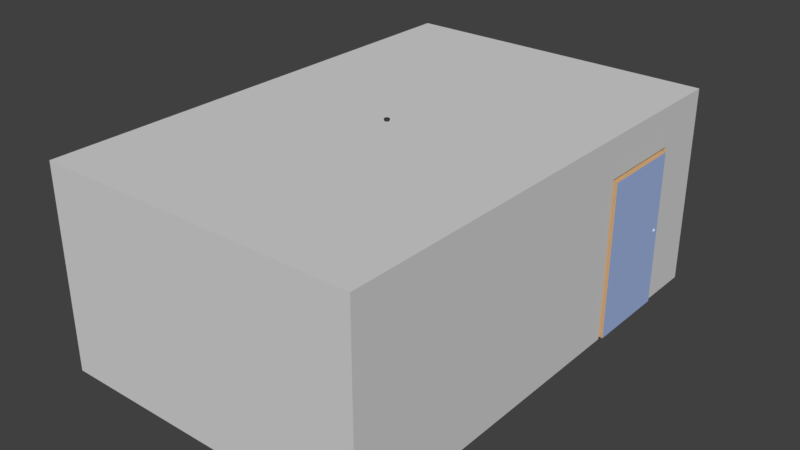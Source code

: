 # Source: Olohuone.blend  (saved by Blender 2.79.0; exported with 4.5.12 LTS)
import bpy
from mathutils import Matrix  # noqa: F401  (used for matrix-valued properties, if any)

bpy.ops.wm.read_factory_settings(use_empty=True)
scene = bpy.context.scene
scene.name = 'Scene'

# ---- collections
col_collection_1 = bpy.data.collections.new('Collection 1'); scene.collection.children.link(col_collection_1)

# ---- materials (node trees are filled in below, after node groups)
mat_red = bpy.data.materials.new('Red')
mat_red.alpha_threshold = 0.0
mat_red.use_transparent_shadow = False
mat_red.diffuse_color = (1.0, 0.0, 0.0, 1.0)
mat_red.roughness = 0.5
mat_telkkari = bpy.data.materials.new('Telkkari')
mat_telkkari.alpha_threshold = 0.0
mat_telkkari.use_transparent_shadow = False
mat_telkkari.diffuse_color = (0.04518, 0.04518, 0.04518, 1.0)
mat_telkkari.roughness = 0.5
mat_lamppu = bpy.data.materials.new('Lamppu')
mat_lamppu.alpha_threshold = 0.0
mat_lamppu.use_transparent_shadow = False
mat_lamppu.roughness = 0.5
mat_ruutu = bpy.data.materials.new('Ruutu')
mat_ruutu.alpha_threshold = 0.0
mat_ruutu.use_transparent_shadow = False
mat_ruutu.diffuse_color = (0.0, 0.0, 0.0, 1.0)
mat_ruutu.roughness = 0.5
mat_sohva = bpy.data.materials.new('Sohva')
mat_sohva.alpha_threshold = 0.0
mat_sohva.use_transparent_shadow = False
mat_sohva.diffuse_color = (0.2262, 0.2392, 0.2476, 1.0)
mat_sohva.roughness = 0.5
mat_sohvan_jalka = bpy.data.materials.new('Sohvan jalka')
mat_sohvan_jalka.alpha_threshold = 0.0
mat_sohvan_jalka.use_transparent_shadow = False
mat_sohvan_jalka.diffuse_color = (0.4412, 0.247, 0.1652, 1.0)
mat_sohvan_jalka.roughness = 0.5
mat_sein_t = bpy.data.materials.new('Seinät')
mat_sein_t.alpha_threshold = 0.0
mat_sein_t.use_transparent_shadow = False
mat_sein_t.diffuse_color = (0.6731, 0.6731, 0.6731, 1.0)
mat_sein_t.roughness = 0.5
mat_sein_t.line_color = (0.0, 0.0, 0.0, 1.0)
mat_lattia = bpy.data.materials.new('Lattia')
mat_lattia.alpha_threshold = 0.0
mat_lattia.use_transparent_shadow = False
mat_lattia.diffuse_color = (0.6539, 0.4342, 0.2286, 1.0)
mat_lattia.roughness = 0.5
mat_kahva = bpy.data.materials.new('Kahva')
mat_kahva.alpha_threshold = 0.0
mat_kahva.use_transparent_shadow = False
mat_kahva.diffuse_color = (0.894, 0.894, 0.894, 1.0)
mat_kahva.roughness = 0.5
mat_ovi = bpy.data.materials.new('Ovi')
mat_ovi.alpha_threshold = 0.0
mat_ovi.use_transparent_shadow = False
mat_ovi.diffuse_color = (0.3737, 0.492, 0.8, 1.0)
mat_ovi.roughness = 0.5
mat_ikkuna = bpy.data.materials.new('Ikkuna')
mat_ikkuna.alpha_threshold = 0.0
mat_ikkuna.use_transparent_shadow = False
mat_ikkuna.roughness = 0.5

# ---- material node trees

# ---- world
world_world = bpy.data.worlds.new('World'); scene.world = world_world
world_world.color = (0.05088, 0.05088, 0.05088)
world_world.use_sun_shadow = False
world_world.sun_shadow_jitter_overblur = 0.0
world_world.cycles.sampling_method = 'MANUAL'

# ---- meshes
me_cylinder_002 = bpy.data.meshes.new('Cylinder.002')
me_cylinder_002.from_pydata([(7.637e-08, 3.213e-07, -0.1265), (8.798e-08, 0.005725, -0.03584), (8.426e-08, 0.0135, 0.004243), (8.695e-08, 0.007718, -0.02293), (8.561e-08, 0.01016, -0.008262), (0.002634, 0.01324, 0.004243), (0.001117, 0.005615, -0.03584), (0.001983, 0.009967, -0.008262), (0.001506, 0.007569, -0.02293), (0.005167, 0.01247, 0.004243), (0.002191, 0.005289, -0.03584), (0.003889, 0.009389, -0.008262), (0.002953, 0.00713, -0.02293), (0.007502, 0.01123, 0.004243), (0.003181, 0.00476, -0.03584), (0.005646, 0.00845, -0.008262), (0.004288, 0.006417, -0.02293), (0.009548, 0.009548, 0.004243), (0.004048, 0.004048, -0.03584), (0.007186, 0.007186, -0.008262), (0.005457, 0.005457, -0.02293), (0.01123, 0.007502, 0.004243), (0.00476, 0.003181, -0.03584), (0.00845, 0.005646, -0.008262), (0.006417, 0.004288, -0.02293), (0.01247, 0.005167, 0.004243), (0.005289, 0.002191, -0.03584), (0.009389, 0.003889, -0.008262), (0.00713, 0.002954, -0.02293), (0.01324, 0.002634, 0.004243), (0.005615, 0.001117, -0.03584), (0.009967, 0.001983, -0.008262), (0.007569, 0.001506, -0.02293), (0.0135, 3.166e-07, 0.004243), (0.005725, 3.194e-07, -0.03584), (0.01016, 3.178e-07, -0.008262), (0.007717, 3.187e-07, -0.02293), (0.01324, -0.002634, 0.004243), (0.005615, -0.001117, -0.03584), (0.009967, -0.001982, -0.008262), (0.007569, -0.001505, -0.02293), (0.01247, -0.005167, 0.004243), (0.005289, -0.00219, -0.03584), (0.009389, -0.003889, -0.008262), (0.00713, -0.002953, -0.02293), (0.01123, -0.007501, 0.004243), (0.00476, -0.00318, -0.03584), (0.00845, -0.005646, -0.008262), (0.006417, -0.004287, -0.02293), (0.009548, -0.009547, 0.004243), (0.004048, -0.004048, -0.03584), (0.007186, -0.007186, -0.008262), (0.005457, -0.005457, -0.02293), (0.007502, -0.01123, 0.004243), (0.003181, -0.00476, -0.03584), (0.005646, -0.008449, -0.008262), (0.004288, -0.006416, -0.02293), (0.005167, -0.01247, 0.004243), (0.002191, -0.005289, -0.03584), (0.003889, -0.009388, -0.008262), (0.002953, -0.00713, -0.02293), (0.002634, -0.01324, 0.004243), (0.001117, -0.005614, -0.03584), (0.001983, -0.009967, -0.008262), (0.001506, -0.007569, -0.02293), (7.986e-08, -0.0135, 0.004243), (8.611e-08, -0.005724, -0.03584), (8.23e-08, -0.01016, -0.008262), (8.444e-08, -0.007717, -0.02293), (-0.002634, -0.01324, 0.004243), (-0.001117, -0.005614, -0.03584), (-0.001982, -0.009967, -0.008262), (-0.001505, -0.007569, -0.02293), (-0.005167, -0.01247, 0.004243), (-0.002191, -0.005289, -0.03584), (-0.003889, -0.009388, -0.008262), (-0.002953, -0.00713, -0.02293), (-0.007501, -0.01123, 0.004243), (-0.00318, -0.00476, -0.03584), (-0.005646, -0.008449, -0.008262), (-0.004287, -0.006416, -0.02293), (-0.009548, -0.009547, 0.004243), (-0.004048, -0.004048, -0.03584), (-0.007186, -0.007186, -0.008262), (-0.005457, -0.005457, -0.02293), (-0.01123, -0.007501, 0.004243), (-0.00476, -0.00318, -0.03584), (-0.00845, -0.005646, -0.008262), (-0.006417, -0.004287, -0.02293), (-0.01247, -0.005167, 0.004243), (-0.005289, -0.00219, -0.03584), (-0.009389, -0.003889, -0.008262), (-0.00713, -0.002953, -0.02293), (-0.01324, -0.002634, 0.004243), (-0.005615, -0.001116, -0.03584), (-0.009967, -0.001982, -0.008262), (-0.007569, -0.001505, -0.02293), (-0.0135, 3.286e-07, 0.004243), (-0.005725, 3.245e-07, -0.03584), (-0.01016, 3.269e-07, -0.008262), (-0.007717, 3.256e-07, -0.02293), (-0.01324, 0.002635, 0.004243), (-0.005615, 0.001117, -0.03584), (-0.009967, 0.001983, -0.008262), (-0.007569, 0.001506, -0.02293), (-0.01247, 0.005167, 0.004243), (-0.005289, 0.002191, -0.03584), (-0.009389, 0.003889, -0.008262), (-0.00713, 0.002954, -0.02293), (-0.01123, 0.007502, 0.004243), (-0.00476, 0.003181, -0.03584), (-0.00845, 0.005646, -0.008262), (-0.006417, 0.004288, -0.02293), (-0.009547, 0.009548, 0.004243), (-0.004048, 0.004048, -0.03584), (-0.007186, 0.007186, -0.008262), (-0.005457, 0.005457, -0.02293), (-0.007501, 0.01123, 0.004243), (-0.00318, 0.00476, -0.03584), (-0.005646, 0.00845, -0.008262), (-0.004287, 0.006417, -0.02293), (-0.005167, 0.01247, 0.004243), (-0.002191, 0.005289, -0.03584), (-0.003889, 0.009389, -0.008262), (-0.002953, 0.00713, -0.02293), (-0.002634, 0.01324, 0.004243), (-0.001117, 0.005615, -0.03584), (-0.001982, 0.009967, -0.008262), (-0.001505, 0.007569, -0.02293), (9.158e-08, 0.01572, -0.08904), (9.087e-08, 0.01834, -0.09086), (9.14e-08, 0.01753, -0.08953), (0.003066, 0.01542, -0.08904), (0.00342, 0.01719, -0.08953), (0.003578, 0.01799, -0.09086), (0.006015, 0.01452, -0.08904), (0.006709, 0.0162, -0.08953), (0.007019, 0.01695, -0.09086), (0.008732, 0.01307, -0.08904), (0.00974, 0.01458, -0.08953), (0.01019, 0.01525, -0.09086), (0.01111, 0.01111, -0.08904), (0.0124, 0.0124, -0.08953), (0.01297, 0.01297, -0.09086), (0.01307, 0.008733, -0.08904), (0.01458, 0.00974, -0.08953), (0.01525, 0.01019, -0.09086), (0.01452, 0.006015, -0.08904), (0.0162, 0.006709, -0.08953), (0.01694, 0.007019, -0.09086), (0.01542, 0.003067, -0.08904), (0.01719, 0.003421, -0.08953), (0.01799, 0.003578, -0.09086), (0.01572, 3.157e-07, -0.08904), (0.01753, 3.15e-07, -0.08953), (0.01834, 3.146e-07, -0.09086), (0.01542, -0.003066, -0.08904), (0.01719, -0.00342, -0.08953), (0.01799, -0.003578, -0.09086), (0.01452, -0.006015, -0.08904), (0.0162, -0.006709, -0.08953), (0.01694, -0.007018, -0.09086), (0.01307, -0.008732, -0.08904), (0.01458, -0.00974, -0.08953), (0.01525, -0.01019, -0.09086), (0.01111, -0.01111, -0.08904), (0.0124, -0.0124, -0.08953), (0.01297, -0.01297, -0.09086), (0.008732, -0.01307, -0.08904), (0.00974, -0.01458, -0.08953), (0.01019, -0.01525, -0.09086), (0.006015, -0.01452, -0.08904), (0.006709, -0.0162, -0.08953), (0.007019, -0.01694, -0.09086), (0.003066, -0.01542, -0.08904), (0.00342, -0.01719, -0.08953), (0.003578, -0.01799, -0.09086), (8.646e-08, -0.01572, -0.08904), (8.569e-08, -0.01753, -0.08953), (8.489e-08, -0.01834, -0.09086), (-0.003066, -0.01542, -0.08904), (-0.00342, -0.01719, -0.08953), (-0.003578, -0.01799, -0.09086), (-0.006015, -0.01452, -0.08904), (-0.006709, -0.0162, -0.08953), (-0.007019, -0.01694, -0.09086), (-0.008732, -0.01307, -0.08904), (-0.00974, -0.01458, -0.08953), (-0.01019, -0.01525, -0.09086), (-0.01111, -0.01111, -0.08904), (-0.0124, -0.0124, -0.08953), (-0.01297, -0.01297, -0.09086), (-0.01307, -0.008732, -0.08904), (-0.01458, -0.00974, -0.08953), (-0.01525, -0.01019, -0.09086), (-0.01452, -0.006015, -0.08904), (-0.0162, -0.006709, -0.08953), (-0.01694, -0.007018, -0.09086), (-0.01542, -0.003066, -0.08904), (-0.01719, -0.00342, -0.08953), (-0.01799, -0.003578, -0.09086), (-0.01572, 3.296e-07, -0.08904), (-0.01753, 3.306e-07, -0.08953), (-0.01834, 3.31e-07, -0.09086), (-0.01542, 0.003067, -0.08904), (-0.01719, 0.003421, -0.08953), (-0.01799, 0.003578, -0.09086), (-0.01452, 0.006015, -0.08904), (-0.0162, 0.006709, -0.08953), (-0.01694, 0.007019, -0.09086), (-0.01307, 0.008733, -0.08904), (-0.01458, 0.00974, -0.08953), (-0.01525, 0.01019, -0.09086), (-0.01111, 0.01111, -0.08904), (-0.0124, 0.0124, -0.08953), (-0.01297, 0.01297, -0.09086), (-0.008732, 0.01307, -0.08904), (-0.00974, 0.01458, -0.08953), (-0.01019, 0.01525, -0.09086), (-0.006015, 0.01452, -0.08904), (-0.006709, 0.0162, -0.08953), (-0.007019, 0.01695, -0.09086), (-0.003066, 0.01542, -0.08904), (-0.00342, 0.01719, -0.08953), (-0.003578, 0.01799, -0.09086), (9.156e-08, 0.0123, -0.08904), (9.114e-08, 0.006823, -0.08359), (9.148e-08, 0.009562, -0.08831), (9.134e-08, 0.007557, -0.08631), (0.001331, 0.006692, -0.08359), (0.0024, 0.01206, -0.08904), (0.001474, 0.007411, -0.08631), (0.001865, 0.009378, -0.08831), (0.002611, 0.006303, -0.08359), (0.004707, 0.01136, -0.08904), (0.002892, 0.006981, -0.08631), (0.003659, 0.008834, -0.08831), (0.00379, 0.005673, -0.08359), (0.006834, 0.01023, -0.08904), (0.004198, 0.006283, -0.08631), (0.005312, 0.00795, -0.08831), (0.004824, 0.004824, -0.08359), (0.008698, 0.008698, -0.08904), (0.005343, 0.005343, -0.08631), (0.006761, 0.006761, -0.08831), (0.005673, 0.003791, -0.08359), (0.01023, 0.006834, -0.08904), (0.006283, 0.004198, -0.08631), (0.00795, 0.005312, -0.08831), (0.006303, 0.002611, -0.08359), (0.01136, 0.004708, -0.08904), (0.006981, 0.002892, -0.08631), (0.008834, 0.003659, -0.08831), (0.006691, 0.001331, -0.08359), (0.01206, 0.0024, -0.08904), (0.007411, 0.001474, -0.08631), (0.009378, 0.001866, -0.08831), (0.006822, 3.19e-07, -0.08359), (0.0123, 3.17e-07, -0.08904), (0.007556, 3.188e-07, -0.08631), (0.009562, 3.18e-07, -0.08831), (0.006691, -0.001331, -0.08359), (0.01206, -0.002399, -0.08904), (0.007411, -0.001474, -0.08631), (0.009378, -0.001865, -0.08831), (0.006303, -0.00261, -0.08359), (0.01136, -0.004707, -0.08904), (0.006981, -0.002891, -0.08631), (0.008834, -0.003659, -0.08831), (0.005673, -0.00379, -0.08359), (0.01023, -0.006833, -0.08904), (0.006283, -0.004198, -0.08631), (0.00795, -0.005312, -0.08831), (0.004824, -0.004824, -0.08359), (0.008698, -0.008697, -0.08904), (0.005343, -0.005343, -0.08631), (0.006761, -0.006761, -0.08831), (0.00379, -0.005672, -0.08359), (0.006834, -0.01023, -0.08904), (0.004198, -0.006283, -0.08631), (0.005312, -0.00795, -0.08831), (0.002611, -0.006303, -0.08359), (0.004707, -0.01136, -0.08904), (0.002892, -0.006981, -0.08631), (0.003659, -0.008833, -0.08831), (0.001331, -0.006691, -0.08359), (0.0024, -0.01206, -0.08904), (0.001474, -0.007411, -0.08631), (0.001865, -0.009377, -0.08831), (8.892e-08, -0.006822, -0.08359), (8.755e-08, -0.0123, -0.08904), (8.887e-08, -0.007556, -0.08631), (8.836e-08, -0.009561, -0.08831), (-0.001331, -0.006691, -0.08359), (-0.0024, -0.01206, -0.08904), (-0.001474, -0.007411, -0.08631), (-0.001865, -0.009377, -0.08831), (-0.002611, -0.006303, -0.08359), (-0.004707, -0.01136, -0.08904), (-0.002892, -0.006981, -0.08631), (-0.003659, -0.008833, -0.08831), (-0.00379, -0.005672, -0.08359), (-0.006834, -0.01023, -0.08904), (-0.004198, -0.006283, -0.08631), (-0.005312, -0.00795, -0.08831), (-0.004824, -0.004824, -0.08359), (-0.008698, -0.008697, -0.08904), (-0.005343, -0.005343, -0.08631), (-0.006761, -0.006761, -0.08831), (-0.005673, -0.00379, -0.08359), (-0.01023, -0.006833, -0.08904), (-0.006283, -0.004198, -0.08631), (-0.00795, -0.005312, -0.08831), (-0.006303, -0.00261, -0.08359), (-0.01136, -0.004707, -0.08904), (-0.006981, -0.002891, -0.08631), (-0.008834, -0.003659, -0.08831), (-0.006691, -0.001331, -0.08359), (-0.01206, -0.002399, -0.08904), (-0.007411, -0.001474, -0.08631), (-0.009378, -0.001865, -0.08831), (-0.006822, 3.251e-07, -0.08359), (-0.0123, 3.279e-07, -0.08904), (-0.007556, 3.255e-07, -0.08631), (-0.009561, 3.265e-07, -0.08831), (-0.006691, 0.001331, -0.08359), (-0.01206, 0.0024, -0.08904), (-0.007411, 0.001474, -0.08631), (-0.009378, 0.001866, -0.08831), (-0.006303, 0.002611, -0.08359), (-0.01136, 0.004708, -0.08904), (-0.006981, 0.002892, -0.08631), (-0.008834, 0.003659, -0.08831), (-0.005673, 0.003791, -0.08359), (-0.01023, 0.006834, -0.08904), (-0.006283, 0.004198, -0.08631), (-0.00795, 0.005312, -0.08831), (-0.004824, 0.004824, -0.08359), (-0.008698, 0.008698, -0.08904), (-0.005343, 0.005343, -0.08631), (-0.006761, 0.006761, -0.08831), (-0.00379, 0.005673, -0.08359), (-0.006834, 0.01023, -0.08904), (-0.004198, 0.006283, -0.08631), (-0.005312, 0.00795, -0.08831), (-0.002611, 0.006303, -0.08359), (-0.004707, 0.01136, -0.08904), (-0.002892, 0.006981, -0.08631), (-0.003659, 0.008834, -0.08831), (-0.001331, 0.006692, -0.08359), (-0.0024, 0.01206, -0.08904), (-0.001474, 0.007411, -0.08631), (-0.001865, 0.009378, -0.08831), (8.299e-08, 0.01717, 0.01495), (8.492e-08, 0.01474, 0.01833), (8.31e-08, 0.01727, 0.01664), (8.381e-08, 0.01638, 0.01788), (0.002875, 0.01446, 0.01833), (0.00335, 0.01684, 0.01495), (0.003196, 0.01606, 0.01788), (0.003369, 0.01694, 0.01664), (0.00564, 0.01362, 0.01833), (0.006571, 0.01586, 0.01495), (0.006268, 0.01513, 0.01788), (0.006609, 0.01596, 0.01664), (0.008188, 0.01225, 0.01833), (0.00954, 0.01428, 0.01495), (0.0091, 0.01362, 0.01788), (0.009595, 0.01436, 0.01664), (0.01042, 0.01042, 0.01833), (0.01214, 0.01214, 0.01495), (0.01158, 0.01158, 0.01788), (0.01221, 0.01221, 0.01664), (0.01225, 0.008189, 0.01833), (0.01428, 0.00954, 0.01495), (0.01362, 0.0091, 0.01788), (0.01436, 0.009595, 0.01664), (0.01362, 0.005641, 0.01833), (0.01586, 0.006571, 0.01495), (0.01513, 0.006268, 0.01788), (0.01596, 0.006609, 0.01664), (0.01446, 0.002876, 0.01833), (0.01684, 0.00335, 0.01495), (0.01606, 0.003196, 0.01788), (0.01694, 0.003369, 0.01664), (0.01474, 3.192e-07, 0.01833), (0.01717, 3.152e-07, 0.01495), (0.01638, 3.171e-07, 0.01788), (0.01727, 3.156e-07, 0.01664), (0.01446, -0.002875, 0.01833), (0.01684, -0.00335, 0.01495), (0.01606, -0.003195, 0.01788), (0.01694, -0.003369, 0.01664), (0.01362, -0.00564, 0.01833), (0.01586, -0.006571, 0.01495), (0.01513, -0.006268, 0.01788), (0.01596, -0.006608, 0.01664), (0.01225, -0.008188, 0.01833), (0.01428, -0.009539, 0.01495), (0.01362, -0.0091, 0.01788), (0.01436, -0.009594, 0.01664), (0.01042, -0.01042, 0.01833), (0.01214, -0.01214, 0.01495), (0.01158, -0.01158, 0.01788), (0.01221, -0.01221, 0.01664), (0.008188, -0.01225, 0.01833), (0.00954, -0.01428, 0.01495), (0.0091, -0.01362, 0.01788), (0.009595, -0.01436, 0.01664), (0.00564, -0.01362, 0.01833), (0.006571, -0.01586, 0.01495), (0.006268, -0.01513, 0.01788), (0.006609, -0.01595, 0.01664), (0.002875, -0.01446, 0.01833), (0.00335, -0.01684, 0.01495), (0.003196, -0.01606, 0.01788), (0.003369, -0.01694, 0.01664), (9.418e-08, -0.01474, 0.01833), (7.739e-08, -0.01717, 0.01495), (8.55e-08, -0.01638, 0.01788), (7.936e-08, -0.01727, 0.01664), (-0.002875, -0.01445, 0.01833), (-0.00335, -0.01684, 0.01495), (-0.003195, -0.01606, 0.01788), (-0.003369, -0.01694, 0.01664), (-0.00564, -0.01362, 0.01833), (-0.006571, -0.01586, 0.01495), (-0.006268, -0.01513, 0.01788), (-0.006609, -0.01595, 0.01664), (-0.008188, -0.01225, 0.01833), (-0.00954, -0.01428, 0.01495), (-0.0091, -0.01362, 0.01788), (-0.009594, -0.01436, 0.01664), (-0.01042, -0.01042, 0.01833), (-0.01214, -0.01214, 0.01495), (-0.01158, -0.01158, 0.01788), (-0.01221, -0.01221, 0.01664), (-0.01225, -0.008188, 0.01833), (-0.01428, -0.009539, 0.01495), (-0.01362, -0.009099, 0.01788), (-0.01436, -0.009594, 0.01664), (-0.01362, -0.00564, 0.01833), (-0.01586, -0.006571, 0.01495), (-0.01513, -0.006268, 0.01788), (-0.01595, -0.006608, 0.01664), (-0.01446, -0.002875, 0.01833), (-0.01684, -0.00335, 0.01495), (-0.01606, -0.003195, 0.01788), (-0.01694, -0.003369, 0.01664), (-0.01474, 3.315e-07, 0.01833), (-0.01717, 3.305e-07, 0.01495), (-0.01638, 3.312e-07, 0.01788), (-0.01727, 3.309e-07, 0.01664), (-0.01446, 0.002876, 0.01833), (-0.01684, 0.00335, 0.01495), (-0.01606, 0.003196, 0.01788), (-0.01694, 0.003369, 0.01664), (-0.01362, 0.005641, 0.01833), (-0.01586, 0.006571, 0.01495), (-0.01513, 0.006268, 0.01788), (-0.01595, 0.006609, 0.01664), (-0.01225, 0.008189, 0.01833), (-0.01428, 0.00954, 0.01495), (-0.01362, 0.0091, 0.01788), (-0.01436, 0.009595, 0.01664), (-0.01042, 0.01042, 0.01833), (-0.01214, 0.01214, 0.01495), (-0.01158, 0.01158, 0.01788), (-0.01221, 0.01221, 0.01664), (-0.008188, 0.01225, 0.01833), (-0.00954, 0.01428, 0.01495), (-0.0091, 0.01362, 0.01788), (-0.009594, 0.01436, 0.01664), (-0.00564, 0.01362, 0.01833), (-0.006571, 0.01586, 0.01495), (-0.006268, 0.01513, 0.01788), (-0.006609, 0.01596, 0.01664), (-0.002875, 0.01446, 0.01833), (-0.00335, 0.01684, 0.01495), (-0.003195, 0.01606, 0.01788), (-0.003369, 0.01694, 0.01664), (9.038e-08, 0.01807, -0.09208), (0.003525, 0.01772, -0.09208), (0.006914, 0.01669, -0.09208), (0.01004, 0.01502, -0.09208), (0.01278, 0.01278, -0.09208), (0.01502, 0.01004, -0.09208), (0.01669, 0.006914, -0.09208), (0.01772, 0.003525, -0.09208), (0.01807, 3.147e-07, -0.09208), (0.01772, -0.003524, -0.09208), (0.01669, -0.006914, -0.09208), (0.01502, -0.01004, -0.09208), (0.01278, -0.01278, -0.09208), (0.01004, -0.01502, -0.09208), (0.006914, -0.01669, -0.09208), (0.003525, -0.01772, -0.09208), (8.449e-08, -0.01807, -0.09208), (-0.003525, -0.01772, -0.09208), (-0.006914, -0.01669, -0.09208), (-0.01004, -0.01502, -0.09208), (-0.01278, -0.01278, -0.09208), (-0.01502, -0.01004, -0.09208), (-0.01669, -0.006914, -0.09208), (-0.01772, -0.003524, -0.09208), (-0.01807, 3.308e-07, -0.09208), (-0.01772, 0.003525, -0.09208), (-0.01669, 0.006914, -0.09208), (-0.01502, 0.01004, -0.09208), (-0.01278, 0.01278, -0.09208), (-0.01004, 0.01502, -0.09208), (-0.006914, 0.01669, -0.09208), (-0.003525, 0.01772, -0.09208), (8.205e-08, 0.005149, -0.1126), (8.784e-08, 0.01313, -0.09836), (8.505e-08, 0.008673, -0.1052), (0.002561, 0.01287, -0.09836), (0.001004, 0.00505, -0.1126), (0.001692, 0.008506, -0.1052), (0.005023, 0.01213, -0.09836), (0.00197, 0.004757, -0.1126), (0.003319, 0.008013, -0.1052), (0.007292, 0.01091, -0.09836), (0.00286, 0.004281, -0.1126), (0.004818, 0.007211, -0.1052), (0.009281, 0.009282, -0.09836), (0.00364, 0.003641, -0.1126), (0.006132, 0.006133, -0.1052), (0.01091, 0.007293, -0.09836), (0.004281, 0.002861, -0.1126), (0.007211, 0.004818, -0.1052), (0.01213, 0.005023, -0.09836), (0.004757, 0.00197, -0.1126), (0.008012, 0.003319, -0.1052), (0.01287, 0.002561, -0.09836), (0.005049, 0.001005, -0.1126), (0.008506, 0.001692, -0.1052), (0.01313, 3.166e-07, -0.09836), (0.005148, 3.195e-07, -0.1126), (0.008673, 3.182e-07, -0.1052), (0.01287, -0.00256, -0.09836), (0.005049, -0.001004, -0.1126), (0.008506, -0.001692, -0.1052), (0.01213, -0.005023, -0.09836), (0.004757, -0.00197, -0.1126), (0.008012, -0.003318, -0.1052), (0.01091, -0.007292, -0.09836), (0.004281, -0.00286, -0.1126), (0.007211, -0.004818, -0.1052), (0.009281, -0.009281, -0.09836), (0.00364, -0.00364, -0.1126), (0.006132, -0.006132, -0.1052), (0.007292, -0.01091, -0.09836), (0.00286, -0.00428, -0.1126), (0.004818, -0.007211, -0.1052), (0.005023, -0.01213, -0.09836), (0.00197, -0.004756, -0.1126), (0.003319, -0.008012, -0.1052), (0.002561, -0.01287, -0.09836), (0.001004, -0.005049, -0.1126), (0.001692, -0.008506, -0.1052), (8.356e-08, -0.01313, -0.09836), (8.037e-08, -0.005148, -0.1126), (8.223e-08, -0.008672, -0.1052), (-0.002561, -0.01287, -0.09836), (-0.001004, -0.005049, -0.1126), (-0.001692, -0.008506, -0.1052), (-0.005023, -0.01213, -0.09836), (-0.00197, -0.004756, -0.1126), (-0.003319, -0.008012, -0.1052), (-0.007292, -0.01091, -0.09836), (-0.00286, -0.00428, -0.1126), (-0.004818, -0.007211, -0.1052), (-0.009281, -0.009281, -0.09836), (-0.00364, -0.00364, -0.1126), (-0.006132, -0.006132, -0.1052), (-0.01091, -0.007292, -0.09836), (-0.004281, -0.00286, -0.1126), (-0.007211, -0.004818, -0.1052), (-0.01213, -0.005023, -0.09836), (-0.004756, -0.00197, -0.1126), (-0.008012, -0.003318, -0.1052), (-0.01287, -0.00256, -0.09836), (-0.005049, -0.001004, -0.1126), (-0.008506, -0.001692, -0.1052), (-0.01313, 3.282e-07, -0.09836), (-0.005148, 3.24e-07, -0.1126), (-0.008672, 3.259e-07, -0.1052), (-0.01287, 0.002561, -0.09836), (-0.005049, 0.001005, -0.1126), (-0.008506, 0.001692, -0.1052), (-0.01213, 0.005023, -0.09836), (-0.004756, 0.001971, -0.1126), (-0.008012, 0.003319, -0.1052), (-0.01091, 0.007293, -0.09836), (-0.004281, 0.002861, -0.1126), (-0.007211, 0.004819, -0.1052), (-0.009281, 0.009282, -0.09836), (-0.00364, 0.003641, -0.1126), (-0.006132, 0.006133, -0.1052), (-0.007292, 0.01091, -0.09836), (-0.00286, 0.004281, -0.1126), (-0.004818, 0.007211, -0.1052), (-0.005023, 0.01213, -0.09836), (-0.00197, 0.004757, -0.1126), (-0.003319, 0.008013, -0.1052), (-0.002561, 0.01287, -0.09836), (-0.001004, 0.00505, -0.1126), (-0.001692, 0.008506, -0.1052), (9.004e-08, 0.004738, -0.06767), (8.903e-08, 0.004738, -0.05176), (0.0009243, 0.004647, -0.05176), (0.0009243, 0.004647, -0.06767), (-0.0009241, 0.004647, -0.06767), (-0.0009241, 0.004647, -0.05176), (0.001813, 0.004377, -0.05176), (0.001813, 0.004377, -0.06767), (0.002632, 0.003939, -0.05176), (0.002632, 0.003939, -0.06767), (0.00335, 0.00335, -0.05176), (0.00335, 0.00335, -0.06767), (0.003939, 0.002632, -0.05176), (0.003939, 0.002632, -0.06767), (0.004377, 0.001813, -0.05176), (0.004377, 0.001813, -0.06767), (0.004646, 0.0009245, -0.05176), (0.004646, 0.0009245, -0.06767), (0.004737, 3.198e-07, -0.05176), (0.004737, 3.198e-07, -0.06767), (0.004646, -0.0009239, -0.05176), (0.004646, -0.0009239, -0.06767), (0.004377, -0.001813, -0.05176), (0.004377, -0.001813, -0.06767), (0.003939, -0.002632, -0.05176), (0.003939, -0.002632, -0.06767), (0.00335, -0.003349, -0.05176), (0.00335, -0.003349, -0.06767), (0.002632, -0.003939, -0.05176), (0.002632, -0.003939, -0.06767), (0.001813, -0.004376, -0.05176), (0.001813, -0.004376, -0.06767), (0.0009243, -0.004646, -0.05176), (0.0009243, -0.004646, -0.06767), (8.749e-08, -0.004737, -0.05176), (8.85e-08, -0.004737, -0.06767), (-0.0009241, -0.004646, -0.05176), (-0.0009241, -0.004646, -0.06767), (-0.001813, -0.004376, -0.05176), (-0.001813, -0.004376, -0.06767), (-0.002632, -0.003939, -0.05176), (-0.002632, -0.003939, -0.06767), (-0.00335, -0.003349, -0.05176), (-0.00335, -0.003349, -0.06767), (-0.003939, -0.002632, -0.05176), (-0.003939, -0.002632, -0.06767), (-0.004377, -0.001813, -0.05176), (-0.004377, -0.001813, -0.06767), (-0.004646, -0.0009239, -0.05176), (-0.004646, -0.0009239, -0.06767), (-0.004737, 3.24e-07, -0.05176), (-0.004737, 3.24e-07, -0.06767), (-0.004646, 0.0009245, -0.05176), (-0.004646, 0.0009245, -0.06767), (-0.004377, 0.001813, -0.05176), (-0.004377, 0.001813, -0.06767), (-0.003939, 0.002632, -0.05176), (-0.003939, 0.002632, -0.06767), (-0.00335, 0.00335, -0.05176), (-0.00335, 0.00335, -0.06767), (-0.002632, 0.003939, -0.05176), (-0.002632, 0.003939, -0.06767), (-0.001813, 0.004377, -0.05176), (-0.001813, 0.004377, -0.06767)], [], [(5, 358, 362, 9), (234, 238, 138, 135), (238, 242, 141, 138), (242, 246, 144, 141), (246, 250, 147, 144), (250, 254, 150, 147), (254, 258, 153, 150), (258, 262, 156, 153), (262, 266, 159, 156), (266, 270, 162, 159), (270, 274, 165, 162), (274, 278, 168, 165), (278, 282, 171, 168), (282, 286, 174, 171), (286, 290, 177, 174), (290, 294, 180, 177), (294, 298, 183, 180), (298, 302, 186, 183), (302, 306, 189, 186), (306, 310, 192, 189), (310, 314, 195, 192), (314, 318, 198, 195), (318, 322, 201, 198), (322, 326, 204, 201), (326, 330, 207, 204), (330, 334, 210, 207), (334, 338, 213, 210), (338, 342, 216, 213), (342, 346, 219, 216), (346, 350, 222, 219), (125, 478, 353, 2), (230, 234, 135, 132), (13, 366, 370, 17), (498, 499, 567, 564), (49, 402, 406, 53), (85, 438, 442, 89), (121, 474, 478, 125), (33, 386, 390, 37), (69, 422, 426, 73), (105, 458, 462, 109), (17, 370, 374, 21), (53, 406, 410, 57), (89, 442, 446, 93), (37, 390, 394, 41), (73, 426, 430, 77), (109, 462, 466, 113), (21, 374, 378, 25), (57, 410, 414, 61), (93, 446, 450, 97), (41, 394, 398, 45), (77, 430, 434, 81), (113, 466, 470, 117), (25, 378, 382, 29), (61, 414, 418, 65), (97, 450, 454, 101), (357, 354, 477, 473, 469, 465, 461, 457, 453, 449, 445, 441, 437, 433, 429, 425, 421, 417, 413, 409, 405, 401, 397, 393, 389, 385, 381, 377, 373, 369, 365, 361), (9, 362, 366, 13), (45, 398, 402, 49), (81, 434, 438, 85), (117, 470, 474, 121), (29, 382, 386, 33), (65, 418, 422, 69), (101, 454, 458, 105), (501, 502, 576, 573), (485, 486, 528, 525), (499, 500, 570, 567), (486, 487, 531, 528), (648, 650, 301, 297), (487, 488, 534, 531), (613, 609, 226, 349), (500, 501, 573, 570), (488, 489, 537, 534), (502, 503, 579, 576), (489, 490, 540, 537), (503, 504, 582, 579), (490, 491, 543, 540), (504, 505, 585, 582), (491, 492, 546, 543), (505, 506, 588, 585), (492, 493, 549, 546), (506, 507, 591, 588), (493, 494, 552, 549), (507, 508, 594, 591), (494, 495, 555, 552), (508, 509, 597, 594), (495, 496, 558, 555), (509, 510, 600, 597), (496, 497, 561, 558), (481, 482, 516, 514), (510, 511, 603, 600), (497, 498, 564, 561), (484, 485, 525, 522), (511, 512, 606, 603), (622, 624, 249, 245), (650, 652, 305, 301), (624, 626, 253, 249), (652, 654, 309, 305), (626, 628, 257, 253), (654, 656, 313, 309), (628, 630, 261, 257), (656, 658, 317, 313), (630, 632, 265, 261), (658, 660, 321, 317), (632, 634, 269, 265), (660, 662, 325, 321), (634, 636, 273, 269), (662, 664, 329, 325), (636, 638, 277, 273), (664, 666, 333, 329), (638, 640, 281, 277), (225, 230, 132, 129), (666, 668, 337, 333), (640, 642, 285, 281), (612, 616, 233, 229), (668, 670, 341, 337), (642, 644, 289, 285), (616, 618, 237, 233), (670, 672, 345, 341), (644, 646, 293, 289), (618, 620, 241, 237), (672, 613, 349, 345), (646, 648, 297, 293), (620, 622, 245, 241), (483, 484, 522, 519), (2, 5, 7, 4), (4, 7, 8, 3), (3, 8, 6, 1), (5, 9, 11, 7), (7, 11, 12, 8), (8, 12, 10, 6), (9, 13, 15, 11), (11, 15, 16, 12), (12, 16, 14, 10), (13, 17, 19, 15), (15, 19, 20, 16), (16, 20, 18, 14), (17, 21, 23, 19), (19, 23, 24, 20), (20, 24, 22, 18), (21, 25, 27, 23), (23, 27, 28, 24), (24, 28, 26, 22), (25, 29, 31, 27), (27, 31, 32, 28), (28, 32, 30, 26), (29, 33, 35, 31), (31, 35, 36, 32), (32, 36, 34, 30), (33, 37, 39, 35), (35, 39, 40, 36), (36, 40, 38, 34), (37, 41, 43, 39), (39, 43, 44, 40), (40, 44, 42, 38), (41, 45, 47, 43), (43, 47, 48, 44), (44, 48, 46, 42), (45, 49, 51, 47), (47, 51, 52, 48), (48, 52, 50, 46), (49, 53, 55, 51), (51, 55, 56, 52), (52, 56, 54, 50), (53, 57, 59, 55), (55, 59, 60, 56), (56, 60, 58, 54), (57, 61, 63, 59), (59, 63, 64, 60), (60, 64, 62, 58), (61, 65, 67, 63), (63, 67, 68, 64), (64, 68, 66, 62), (65, 69, 71, 67), (67, 71, 72, 68), (68, 72, 70, 66), (69, 73, 75, 71), (71, 75, 76, 72), (72, 76, 74, 70), (73, 77, 79, 75), (75, 79, 80, 76), (76, 80, 78, 74), (77, 81, 83, 79), (79, 83, 84, 80), (80, 84, 82, 78), (81, 85, 87, 83), (83, 87, 88, 84), (84, 88, 86, 82), (85, 89, 91, 87), (87, 91, 92, 88), (88, 92, 90, 86), (89, 93, 95, 91), (91, 95, 96, 92), (92, 96, 94, 90), (93, 97, 99, 95), (95, 99, 100, 96), (96, 100, 98, 94), (97, 101, 103, 99), (99, 103, 104, 100), (100, 104, 102, 98), (101, 105, 107, 103), (103, 107, 108, 104), (104, 108, 106, 102), (105, 109, 111, 107), (107, 111, 112, 108), (108, 112, 110, 106), (109, 113, 115, 111), (111, 115, 116, 112), (112, 116, 114, 110), (113, 117, 119, 115), (115, 119, 120, 116), (116, 120, 118, 114), (117, 121, 123, 119), (119, 123, 124, 120), (120, 124, 122, 118), (121, 125, 127, 123), (123, 127, 128, 124), (124, 128, 126, 122), (125, 2, 4, 127), (127, 4, 3, 128), (128, 3, 1, 126), (350, 225, 129, 222), (129, 132, 133, 131), (131, 133, 134, 130), (482, 483, 519, 516), (132, 135, 136, 133), (133, 136, 137, 134), (517, 520, 0), (135, 138, 139, 136), (136, 139, 140, 137), (520, 523, 0), (138, 141, 142, 139), (139, 142, 143, 140), (523, 526, 0), (141, 144, 145, 142), (142, 145, 146, 143), (526, 529, 0), (144, 147, 148, 145), (145, 148, 149, 146), (529, 532, 0), (147, 150, 151, 148), (148, 151, 152, 149), (532, 535, 0), (150, 153, 154, 151), (151, 154, 155, 152), (535, 538, 0), (153, 156, 157, 154), (154, 157, 158, 155), (538, 541, 0), (156, 159, 160, 157), (157, 160, 161, 158), (541, 544, 0), (159, 162, 163, 160), (160, 163, 164, 161), (544, 547, 0), (162, 165, 166, 163), (163, 166, 167, 164), (547, 550, 0), (165, 168, 169, 166), (166, 169, 170, 167), (550, 553, 0), (168, 171, 172, 169), (169, 172, 173, 170), (553, 556, 0), (171, 174, 175, 172), (172, 175, 176, 173), (556, 559, 0), (174, 177, 178, 175), (175, 178, 179, 176), (559, 562, 0), (177, 180, 181, 178), (178, 181, 182, 179), (562, 565, 0), (180, 183, 184, 181), (181, 184, 185, 182), (565, 568, 0), (183, 186, 187, 184), (184, 187, 188, 185), (568, 571, 0), (186, 189, 190, 187), (187, 190, 191, 188), (571, 574, 0), (189, 192, 193, 190), (190, 193, 194, 191), (574, 577, 0), (192, 195, 196, 193), (193, 196, 197, 194), (577, 580, 0), (195, 198, 199, 196), (196, 199, 200, 197), (580, 583, 0), (198, 201, 202, 199), (199, 202, 203, 200), (583, 586, 0), (201, 204, 205, 202), (202, 205, 206, 203), (586, 589, 0), (204, 207, 208, 205), (205, 208, 209, 206), (589, 592, 0), (207, 210, 211, 208), (208, 211, 212, 209), (592, 595, 0), (210, 213, 214, 211), (211, 214, 215, 212), (595, 598, 0), (213, 216, 217, 214), (214, 217, 218, 215), (598, 601, 0), (216, 219, 220, 217), (217, 220, 221, 218), (601, 604, 0), (219, 222, 223, 220), (220, 223, 224, 221), (604, 607, 0), (222, 129, 131, 223), (223, 131, 130, 224), (607, 513, 0), (512, 481, 514, 606), (226, 229, 231, 228), (228, 231, 232, 227), (227, 232, 230, 225), (229, 233, 235, 231), (231, 235, 236, 232), (232, 236, 234, 230), (233, 237, 239, 235), (235, 239, 240, 236), (236, 240, 238, 234), (237, 241, 243, 239), (239, 243, 244, 240), (240, 244, 242, 238), (241, 245, 247, 243), (243, 247, 248, 244), (244, 248, 246, 242), (245, 249, 251, 247), (247, 251, 252, 248), (248, 252, 250, 246), (249, 253, 255, 251), (251, 255, 256, 252), (252, 256, 254, 250), (253, 257, 259, 255), (255, 259, 260, 256), (256, 260, 258, 254), (257, 261, 263, 259), (259, 263, 264, 260), (260, 264, 262, 258), (261, 265, 267, 263), (263, 267, 268, 264), (264, 268, 266, 262), (265, 269, 271, 267), (267, 271, 272, 268), (268, 272, 270, 266), (269, 273, 275, 271), (271, 275, 276, 272), (272, 276, 274, 270), (273, 277, 279, 275), (275, 279, 280, 276), (276, 280, 278, 274), (277, 281, 283, 279), (279, 283, 284, 280), (280, 284, 282, 278), (281, 285, 287, 283), (283, 287, 288, 284), (284, 288, 286, 282), (285, 289, 291, 287), (287, 291, 292, 288), (288, 292, 290, 286), (289, 293, 295, 291), (291, 295, 296, 292), (292, 296, 294, 290), (293, 297, 299, 295), (295, 299, 300, 296), (296, 300, 298, 294), (297, 301, 303, 299), (299, 303, 304, 300), (300, 304, 302, 298), (301, 305, 307, 303), (303, 307, 308, 304), (304, 308, 306, 302), (305, 309, 311, 307), (307, 311, 312, 308), (308, 312, 310, 306), (309, 313, 315, 311), (311, 315, 316, 312), (312, 316, 314, 310), (313, 317, 319, 315), (315, 319, 320, 316), (316, 320, 318, 314), (317, 321, 323, 319), (319, 323, 324, 320), (320, 324, 322, 318), (321, 325, 327, 323), (323, 327, 328, 324), (324, 328, 326, 322), (325, 329, 331, 327), (327, 331, 332, 328), (328, 332, 330, 326), (329, 333, 335, 331), (331, 335, 336, 332), (332, 336, 334, 330), (333, 337, 339, 335), (335, 339, 340, 336), (336, 340, 338, 334), (337, 341, 343, 339), (339, 343, 344, 340), (340, 344, 342, 338), (341, 345, 347, 343), (343, 347, 348, 344), (344, 348, 346, 342), (345, 349, 351, 347), (347, 351, 352, 348), (348, 352, 350, 346), (349, 226, 228, 351), (351, 228, 227, 352), (352, 227, 225, 350), (609, 612, 229, 226), (358, 353, 355, 360), (360, 355, 356, 359), (359, 356, 354, 357), (362, 358, 360, 364), (364, 360, 359, 363), (363, 359, 357, 361), (366, 362, 364, 368), (368, 364, 363, 367), (367, 363, 361, 365), (370, 366, 368, 372), (372, 368, 367, 371), (371, 367, 365, 369), (374, 370, 372, 376), (376, 372, 371, 375), (375, 371, 369, 373), (378, 374, 376, 380), (380, 376, 375, 379), (379, 375, 373, 377), (382, 378, 380, 384), (384, 380, 379, 383), (383, 379, 377, 381), (386, 382, 384, 388), (388, 384, 383, 387), (387, 383, 381, 385), (390, 386, 388, 392), (392, 388, 387, 391), (391, 387, 385, 389), (394, 390, 392, 396), (396, 392, 391, 395), (395, 391, 389, 393), (398, 394, 396, 400), (400, 396, 395, 399), (399, 395, 393, 397), (402, 398, 400, 404), (404, 400, 399, 403), (403, 399, 397, 401), (406, 402, 404, 408), (408, 404, 403, 407), (407, 403, 401, 405), (410, 406, 408, 412), (412, 408, 407, 411), (411, 407, 405, 409), (414, 410, 412, 416), (416, 412, 411, 415), (415, 411, 409, 413), (418, 414, 416, 420), (420, 416, 415, 419), (419, 415, 413, 417), (422, 418, 420, 424), (424, 420, 419, 423), (423, 419, 417, 421), (426, 422, 424, 428), (428, 424, 423, 427), (427, 423, 421, 425), (430, 426, 428, 432), (432, 428, 427, 431), (431, 427, 425, 429), (434, 430, 432, 436), (436, 432, 431, 435), (435, 431, 429, 433), (438, 434, 436, 440), (440, 436, 435, 439), (439, 435, 433, 437), (442, 438, 440, 444), (444, 440, 439, 443), (443, 439, 437, 441), (446, 442, 444, 448), (448, 444, 443, 447), (447, 443, 441, 445), (450, 446, 448, 452), (452, 448, 447, 451), (451, 447, 445, 449), (454, 450, 452, 456), (456, 452, 451, 455), (455, 451, 449, 453), (458, 454, 456, 460), (460, 456, 455, 459), (459, 455, 453, 457), (462, 458, 460, 464), (464, 460, 459, 463), (463, 459, 457, 461), (466, 462, 464, 468), (468, 464, 463, 467), (467, 463, 461, 465), (470, 466, 468, 472), (472, 468, 467, 471), (471, 467, 465, 469), (474, 470, 472, 476), (476, 472, 471, 475), (475, 471, 469, 473), (478, 474, 476, 480), (480, 476, 475, 479), (479, 475, 473, 477), (353, 478, 480, 355), (355, 480, 479, 356), (356, 479, 477, 354), (2, 353, 358, 5), (224, 130, 481, 512), (221, 224, 512, 511), (218, 221, 511, 510), (215, 218, 510, 509), (212, 215, 509, 508), (209, 212, 508, 507), (206, 209, 507, 506), (203, 206, 506, 505), (200, 203, 505, 504), (197, 200, 504, 503), (194, 197, 503, 502), (191, 194, 502, 501), (188, 191, 501, 500), (185, 188, 500, 499), (182, 185, 499, 498), (179, 182, 498, 497), (176, 179, 497, 496), (173, 176, 496, 495), (170, 173, 495, 494), (167, 170, 494, 493), (164, 167, 493, 492), (161, 164, 492, 491), (158, 161, 491, 490), (155, 158, 490, 489), (152, 155, 489, 488), (149, 152, 488, 487), (146, 149, 487, 486), (143, 146, 486, 485), (140, 143, 485, 484), (137, 140, 484, 483), (134, 137, 483, 482), (130, 134, 482, 481), (517, 513, 515, 518), (518, 515, 514, 516), (520, 517, 518, 521), (521, 518, 516, 519), (523, 520, 521, 524), (524, 521, 519, 522), (526, 523, 524, 527), (527, 524, 522, 525), (529, 526, 527, 530), (530, 527, 525, 528), (532, 529, 530, 533), (533, 530, 528, 531), (535, 532, 533, 536), (536, 533, 531, 534), (538, 535, 536, 539), (539, 536, 534, 537), (541, 538, 539, 542), (542, 539, 537, 540), (544, 541, 542, 545), (545, 542, 540, 543), (547, 544, 545, 548), (548, 545, 543, 546), (550, 547, 548, 551), (551, 548, 546, 549), (553, 550, 551, 554), (554, 551, 549, 552), (556, 553, 554, 557), (557, 554, 552, 555), (559, 556, 557, 560), (560, 557, 555, 558), (562, 559, 560, 563), (563, 560, 558, 561), (565, 562, 563, 566), (566, 563, 561, 564), (568, 565, 566, 569), (569, 566, 564, 567), (571, 568, 569, 572), (572, 569, 567, 570), (574, 571, 572, 575), (575, 572, 570, 573), (577, 574, 575, 578), (578, 575, 573, 576), (580, 577, 578, 581), (581, 578, 576, 579), (583, 580, 581, 584), (584, 581, 579, 582), (586, 583, 584, 587), (587, 584, 582, 585), (589, 586, 587, 590), (590, 587, 585, 588), (592, 589, 590, 593), (593, 590, 588, 591), (595, 592, 593, 596), (596, 593, 591, 594), (598, 595, 596, 599), (599, 596, 594, 597), (601, 598, 599, 602), (602, 599, 597, 600), (604, 601, 602, 605), (605, 602, 600, 603), (607, 604, 605, 608), (608, 605, 603, 606), (513, 607, 608, 515), (515, 608, 606, 514), (513, 517, 0), (1, 6, 611, 610), (610, 611, 612, 609), (18, 22, 621, 619), (619, 621, 622, 620), (70, 74, 647, 645), (645, 647, 648, 646), (122, 126, 614, 671), (671, 614, 613, 672), (14, 18, 619, 617), (617, 619, 620, 618), (66, 70, 645, 643), (643, 645, 646, 644), (118, 122, 671, 669), (669, 671, 672, 670), (10, 14, 617, 615), (615, 617, 618, 616), (62, 66, 643, 641), (641, 643, 644, 642), (114, 118, 669, 667), (667, 669, 670, 668), (6, 10, 615, 611), (611, 615, 616, 612), (58, 62, 641, 639), (639, 641, 642, 640), (110, 114, 667, 665), (665, 667, 668, 666), (54, 58, 639, 637), (637, 639, 640, 638), (106, 110, 665, 663), (663, 665, 666, 664), (50, 54, 637, 635), (635, 637, 638, 636), (102, 106, 663, 661), (661, 663, 664, 662), (46, 50, 635, 633), (633, 635, 636, 634), (98, 102, 661, 659), (659, 661, 662, 660), (42, 46, 633, 631), (631, 633, 634, 632), (94, 98, 659, 657), (657, 659, 660, 658), (38, 42, 631, 629), (629, 631, 632, 630), (90, 94, 657, 655), (655, 657, 658, 656), (34, 38, 629, 627), (627, 629, 630, 628), (86, 90, 655, 653), (653, 655, 656, 654), (30, 34, 627, 625), (625, 627, 628, 626), (82, 86, 653, 651), (651, 653, 654, 652), (26, 30, 625, 623), (623, 625, 626, 624), (78, 82, 651, 649), (649, 651, 652, 650), (22, 26, 623, 621), (621, 623, 624, 622), (126, 1, 610, 614), (614, 610, 609, 613), (74, 78, 649, 647), (647, 649, 650, 648)])
me_cylinder_002.polygons.foreach_set('use_smooth', [True] * 673)
me_cylinder_002.materials.append(mat_red)
me_cylinder_002.use_remesh_preserve_volume = False
me_cylinder_002.use_remesh_preserve_attributes = False
me_cylinder_002.use_mirror_vertex_groups = False
me_cylinder_002.update()
me_cube_021 = bpy.data.meshes.new('Cube.021')
me_cube_021.from_pydata([(-1.0, 0.2481, -1.403), (-1.0, 0.2481, 1.446), (-1.0, -6.021, -1.403), (-1.0, -6.021, 1.446), (1.0, 0.2481, -1.403), (1.0, 0.2481, 1.446), (1.0, -6.021, -1.403), (1.0, -6.021, 1.446), (-1.0, -5.347, -0.1347), (-1.0, -5.347, 0.1771), (-1.0, -5.603, -0.1347), (-1.0, -5.603, 0.1771), (-1.972, -5.347, -0.1347), (-1.972, -5.347, 0.1771), (-1.972, -5.603, -0.1347), (-1.972, -5.603, 0.1771), (-1.972, -5.271, -0.2276), (-1.972, -5.271, 0.27), (-1.972, -5.679, -0.2276), (-1.972, -5.679, 0.27), (-3.371, -5.271, -0.2276), (-3.371, -5.271, 0.27), (-3.371, -5.679, -0.2276), (-3.371, -5.679, 0.27)], [], [(1, 9, 11, 3), (2, 6, 7, 3), (6, 4, 5, 7), (4, 0, 1, 5), (2, 0, 4, 6), (7, 5, 1, 3), (11, 15, 14, 10), (2, 10, 8, 0), (3, 11, 10, 2), (0, 8, 9, 1), (13, 17, 19, 15), (8, 12, 13, 9), (9, 13, 15, 11), (10, 14, 12, 8), (18, 22, 20, 16), (14, 18, 16, 12), (15, 19, 18, 14), (12, 16, 17, 13), (20, 22, 23, 21), (19, 23, 22, 18), (16, 20, 21, 17), (17, 21, 23, 19)])
me_cube_021.use_remesh_preserve_volume = False
me_cube_021.use_remesh_preserve_attributes = False
me_cube_021.use_mirror_vertex_groups = False
me_cube_021.update()
me_cube_019 = bpy.data.meshes.new('Cube.019')
me_cube_019.from_pydata([(-1.0, -1.0, -0.1665), (-1.0, -1.0, 0.2593), (-1.0, 1.0, -0.1665), (-1.0, 1.0, 0.2593), (1.0, -1.0, -0.1665), (1.0, -1.0, 0.1665), (1.0, 1.0, -0.1665), (1.0, 1.0, 0.1665), (-1.0, -0.8305, -0.02244), (-1.0, -0.8305, 0.1153), (-1.0, -0.6618, -0.02244), (-1.0, -0.6618, 0.1153), (-1.063, -0.8305, -0.02244), (-1.063, -0.8305, 0.1153), (-1.063, -0.6618, -0.02244), (-1.063, -0.6618, 0.1153), (-1.144, -0.8305, -0.02244), (-1.144, -0.8305, 0.1153), (-1.144, -0.6618, -0.02244), (-1.144, -0.6618, 0.1153), (-1.063, -0.8305, 1.414), (-1.063, -0.6618, 1.414), (-1.144, -0.8305, 1.414), (-1.144, -0.6618, 1.414)], [], [(1, 3, 11, 9), (2, 3, 7, 6), (6, 7, 5, 4), (4, 5, 1, 0), (2, 6, 4, 0), (7, 3, 1, 5), (11, 10, 14, 15), (2, 0, 8, 10), (3, 2, 10, 11), (0, 1, 9, 8), (12, 13, 17, 16), (8, 9, 13, 12), (9, 11, 15, 13), (10, 8, 12, 14), (16, 17, 19, 18), (17, 13, 20, 22), (14, 12, 16, 18), (15, 14, 18, 19), (20, 21, 23, 22), (19, 17, 22, 23), (13, 15, 21, 20), (15, 19, 23, 21)])
me_cube_019.polygons.foreach_set('material_index', [0, 0, 0, 0, 0, 0, 1, 0, 0, 0, 1, 1, 1, 1, 1, 1, 1, 1, 1, 1, 1, 1])
me_cube_019.materials.append(mat_telkkari)
me_cube_019.materials.append(mat_red)
me_cube_019.use_remesh_preserve_volume = False
me_cube_019.use_remesh_preserve_attributes = False
me_cube_019.use_mirror_vertex_groups = False
me_cube_019.update()
me_cube_017 = bpy.data.meshes.new('Cube.017')
me_cube_017.from_pydata([(-0.02353, -1.575, 0.02494), (-0.05616, -1.192, 0.1427), (-0.05616, 1.192, 0.03338), (-0.05616, 1.192, 0.24), (0.0, -1.575, 0.02494), (0.0, 1.192, 0.03338), (0.0, 1.192, 0.1418), (-0.05616, 1.192, 0.1893), (-0.6099, 1.192, 0.2686), (-0.6099, 1.192, 0.218), (0.0, -1.575, 0.02494), (0.0, -1.575, 0.02494), (-0.5385, 1.192, 0.2162), (-0.5385, 1.192, 0.2668), (0.0, -0.1494, 0.08544), (-0.5633, 0.7621, 0.2491), (-0.5633, 0.7621, 0.2157), (-0.05616, -0.1015, 0.1837), (-0.5104, 0.6739, 0.2836), (0.0, -0.1859, 0.1555), (-0.0486, -0.1041, 0.2239), (-0.02274, -1.192, 0.1385)], [], [(12, 16, 9), (7, 3, 6), (2, 5, 4, 0), (2, 7, 6, 5), (0, 1, 7, 2), (15, 8, 9, 16), (15, 13, 8), (13, 12, 9, 8), (3, 7, 12, 13), (15, 1, 18), (1, 15, 16), (7, 1, 16, 12), (15, 17, 3, 13), (14, 17, 19), (18, 20, 19, 17, 15), (17, 14, 6, 3), (1, 20, 18), (1, 0, 21), (4, 21, 0), (14, 21, 4), (21, 14, 20), (20, 1, 21)])
me_cube_017.use_remesh_preserve_volume = False
me_cube_017.use_remesh_preserve_attributes = False
me_cube_017.use_mirror_vertex_groups = False
me_cube_017.update()
me_cube_016 = bpy.data.meshes.new('Cube.016')
me_cube_016.from_pydata([(0.0, 1.091, -0.09249), (0.0, 1.091, 0.09249), (0.7071, 0.7984, -0.09249), (0.7071, 0.7984, 0.09249), (1.0, -0.09124, -0.09249), (1.0, -0.09124, 0.09249), (0.7071, -0.7984, -0.09249), (0.7071, -0.7984, 0.09249), (-1.192e-07, -1.091, -0.09249), (-1.192e-07, -1.091, 0.09249), (-0.7071, -0.7984, -0.09249), (-0.7071, -0.7984, 0.09249), (-1.0, -0.09124, -0.09249), (-1.0, -0.09124, 0.09249), (-0.7071, 0.7984, -0.09249), (-0.7071, 0.7984, 0.09249)], [], [(0, 1, 3, 2), (2, 3, 5, 4), (4, 5, 7, 6), (6, 7, 9, 8), (8, 9, 11, 10), (10, 11, 13, 12), (3, 1, 15, 13, 11, 9, 7, 5), (12, 13, 15, 14), (14, 15, 1, 0), (0, 2, 4, 6, 8, 10, 12, 14)])
me_cube_016.materials.append(mat_telkkari)
me_cube_016.use_remesh_preserve_volume = False
me_cube_016.use_remesh_preserve_attributes = False
me_cube_016.use_mirror_vertex_groups = False
me_cube_016.update()
me_cube_015 = bpy.data.meshes.new('Cube.015')
me_cube_015.from_pydata([(-0.3321, -0.8966, -0.06587), (-0.3321, -0.8966, 0.06587), (-0.2603, 0.8966, -0.06587), (-0.2603, 0.8966, 0.06587), (0.3321, -0.8966, -0.06587), (0.3321, -0.8966, 0.06587), (0.2603, 0.8966, -0.06587), (0.2603, 0.8966, 0.06587)], [], [(0, 1, 3, 2), (2, 3, 7, 6), (6, 7, 5, 4), (4, 5, 1, 0), (2, 6, 4, 0), (7, 3, 1, 5)])
me_cube_015.materials.append(mat_telkkari)
me_cube_015.use_remesh_preserve_volume = False
me_cube_015.use_remesh_preserve_attributes = False
me_cube_015.use_mirror_vertex_groups = False
me_cube_015.update()
me_cylinder_001 = bpy.data.meshes.new('Cylinder.001')
me_cylinder_001.from_pydata([(-2.546e-08, 0.2881, 2.173), (0.274, 0.08904, 2.173), (0.1694, -0.2331, 2.173), (-0.1694, -0.2331, 2.173), (-0.274, 0.08904, 2.173), (-0.274, 0.08904, -0.2236), (-0.1694, -0.2331, -0.2236), (0.1694, -0.2331, -0.2236), (0.274, 0.08904, -0.2236), (-2.546e-08, 0.2881, -0.2236), (0.0, 1.0, -0.2236), (0.9511, 0.309, -0.2236), (0.5878, -0.809, -0.2236), (-0.5878, -0.809, -0.2236), (-0.9511, 0.309, -0.2236), (0.0, 1.0, -0.3945), (0.9511, 0.309, -0.3945), (0.5878, -0.809, -0.3945), (-0.5878, -0.809, -0.3945), (-0.9511, 0.309, -0.3945), (8.091, -1.636, -0.1011), (7.509, -3.427, 0.3365), (7.509, -3.427, 0.06288), (8.091, -1.636, -0.3748), (-5.584, 6.08, -0.1011), (-4.061, 7.186, 0.3365), (-4.061, 7.186, 0.06288), (-5.584, 6.08, -0.3748), (4.057, 7.19, -0.1011), (5.58, 6.083, 0.3365), (5.58, 6.083, 0.06288), (4.057, 7.19, -0.3748), (0.9386, -8.201, 0.3365), (-0.944, -8.201, -0.1011), (-0.944, -8.201, -0.3748), (0.9386, -8.201, 0.06288), (-7.508, -3.432, -0.1011), (-8.09, -1.642, 0.3365), (-8.09, -1.642, 0.06288), (-7.508, -3.432, -0.3748), (-2.324e-08, 0.3502, -0.8252), (0.3331, 0.1082, -0.8252), (0.2059, -0.2834, -0.8252), (-0.2059, -0.2834, -0.8252), (-0.3331, 0.1082, -0.8252), (-1.474e-08, -1.075e-06, -2.239), (0.5979, -0.4344, -1.783), (-0.2284, -0.7028, -1.783), (-0.739, -1.075e-06, -1.783), (-0.2284, 0.7028, -1.783), (0.5979, 0.4344, -1.783), (0.2284, -0.7028, -1.044), (-0.5979, -0.4344, -1.044), (-0.5979, 0.4344, -1.044), (0.2284, 0.7028, -1.044), (0.739, -1.075e-06, -1.044), (-1.474e-08, -1.075e-06, -0.5869), (-0.1342, -0.4131, -2.116), (0.3514, -0.2553, -2.116), (0.2172, -0.6684, -1.848), (0.7028, -1.075e-06, -1.848), (0.3514, 0.2553, -2.116), (-0.4344, -1.075e-06, -2.116), (-0.5686, -0.4131, -1.848), (-0.1342, 0.4131, -2.116), (-0.5686, 0.4131, -1.848), (0.2172, 0.6684, -1.848), (0.7858, -0.2553, -1.413), (0.7858, 0.2553, -1.413), (-1.474e-08, -0.8262, -1.413), (0.4857, -0.6684, -1.413), (-0.7858, -0.2553, -1.413), (-0.4857, -0.6684, -1.413), (-0.4857, 0.6684, -1.413), (-0.7858, 0.2553, -1.413), (0.4857, 0.6684, -1.413), (-1.474e-08, 0.8262, -1.413), (0.5686, -0.4131, -0.9787), (-0.2172, -0.6684, -0.9787), (-0.7028, -1.075e-06, -0.9787), (-0.2172, 0.6684, -0.9787), (0.5686, 0.4131, -0.9787), (0.1342, -0.4131, -0.7103), (0.4344, -1.075e-06, -0.7103), (-0.3514, -0.2553, -0.7103), (-0.3514, 0.2553, -0.7103), (0.1342, 0.4131, -0.7103)], [], [(9, 5, 4, 0), (5, 6, 3, 4), (14, 13, 6, 5), (6, 7, 2, 3), (13, 12, 7, 6), (7, 8, 1, 2), (10, 14, 5, 9), (11, 10, 9, 8), (8, 9, 0, 1), (12, 11, 8, 7), (19, 15, 40, 44), (20, 21, 22, 23), (12, 21, 20, 11), (17, 22, 21, 12), (16, 23, 22, 17), (11, 20, 23, 16), (24, 25, 26, 27), (10, 25, 24, 14), (15, 26, 25, 10), (19, 27, 26, 15), (14, 24, 27, 19), (28, 29, 30, 31), (11, 29, 28, 10), (16, 30, 29, 11), (15, 31, 30, 16), (10, 28, 31, 15), (32, 33, 34, 35), (13, 33, 32, 12), (18, 34, 33, 13), (17, 35, 34, 18), (12, 32, 35, 17), (36, 37, 38, 39), (14, 37, 36, 13), (19, 38, 37, 14), (18, 39, 38, 19), (13, 36, 39, 18), (40, 41, 42, 43, 44), (17, 18, 43, 42), (15, 16, 41, 40), (18, 19, 44, 43), (16, 17, 42, 41), (45, 58, 57), (46, 58, 60), (45, 57, 62), (45, 62, 64), (45, 64, 61), (46, 60, 67), (47, 59, 69), (48, 63, 71), (49, 65, 73), (50, 66, 75), (46, 67, 70), (47, 69, 72), (48, 71, 74), (49, 73, 76), (50, 75, 68), (51, 77, 82), (52, 78, 84), (53, 79, 85), (54, 80, 86), (55, 81, 83), (83, 86, 56), (83, 81, 86), (81, 54, 86), (86, 85, 56), (86, 80, 85), (80, 53, 85), (85, 84, 56), (85, 79, 84), (79, 52, 84), (84, 82, 56), (84, 78, 82), (78, 51, 82), (82, 83, 56), (82, 77, 83), (77, 55, 83), (68, 81, 55), (68, 75, 81), (75, 54, 81), (76, 80, 54), (76, 73, 80), (73, 53, 80), (74, 79, 53), (74, 71, 79), (71, 52, 79), (72, 78, 52), (72, 69, 78), (69, 51, 78), (70, 77, 51), (70, 67, 77), (67, 55, 77), (75, 76, 54), (75, 66, 76), (66, 49, 76), (73, 74, 53), (73, 65, 74), (65, 48, 74), (71, 72, 52), (71, 63, 72), (63, 47, 72), (69, 70, 51), (69, 59, 70), (59, 46, 70), (67, 68, 55), (67, 60, 68), (60, 50, 68), (61, 66, 50), (61, 64, 66), (64, 49, 66), (64, 65, 49), (64, 62, 65), (62, 48, 65), (62, 63, 48), (62, 57, 63), (57, 47, 63), (60, 61, 50), (60, 58, 61), (58, 45, 61), (57, 59, 47), (57, 58, 59), (58, 46, 59)])
me_cylinder_001.polygons.foreach_set('material_index', [0, 0, 0, 0, 0, 0, 0, 0, 0, 0, 0, 0, 0, 0, 0, 0, 0, 0, 0, 0, 0, 0, 0, 0, 0, 0, 0, 0, 0, 0, 0, 0, 0, 0, 0, 0, 0, 0, 0, 0, 0, 1, 1, 1, 1, 1, 1, 1, 1, 1, 1, 1, 1, 1, 1, 1, 1, 1, 1, 1, 1, 1, 1, 1, 1, 1, 1, 1, 1, 1, 1, 1, 1, 1, 1, 1, 1, 1, 1, 1, 1, 1, 1, 1, 1, 1, 1, 1, 1, 1, 1, 1, 1, 1, 1, 1, 1, 1, 1, 1, 1, 1, 1, 1, 1, 1, 1, 1, 1, 1, 1, 1, 1, 1, 1, 1, 1, 1, 1, 1, 1])
me_cylinder_001.materials.append(mat_telkkari)
me_cylinder_001.materials.append(mat_lamppu)
me_cylinder_001.use_remesh_preserve_volume = False
me_cylinder_001.use_remesh_preserve_attributes = False
me_cylinder_001.use_mirror_vertex_groups = False
me_cylinder_001.update()
me_cylinder = bpy.data.meshes.new('Cylinder')
me_cylinder.from_pydata([(0.0, 1.0, -1.0), (0.0, 1.0, 3.87), (0.9511, 0.309, -1.0), (0.9511, 0.309, 3.87), (0.5878, -0.809, -1.0), (0.5878, -0.809, 3.87), (-0.5878, -0.809, -1.0), (-0.5878, -0.809, 3.87), (-0.9511, 0.309, -1.0), (-0.9511, 0.309, 3.87), (-2.384e-08, 1.192e-08, -2.078), (0.5878, -4.956, -1.995), (-0.5878, -4.956, -1.995), (-5.234e-07, -5.234, -2.787), (-4.532, -2.091, -1.995), (-4.895, -0.9726, -1.995), (-4.978, -1.618, -2.787), (-3.389, 3.664, -1.995), (-2.438, 4.355, -1.995), (-3.077, 4.235, -2.787), (2.438, 4.355, -1.995), (3.389, 3.664, -1.995), (3.077, 4.235, -2.787), (4.895, -0.9726, -1.995), (4.532, -2.091, -1.995), (4.978, -1.618, -2.787), (0.8104, -6.834, -2.658), (-0.8104, -6.834, -2.658), (-6.249, -2.883, -2.658), (-6.75, -1.341, -2.658), (-4.672, 5.052, -2.658), (-3.361, 6.005, -2.658), (3.361, 6.005, -2.658), (4.672, 5.052, -2.658), (6.75, -1.341, -2.658), (6.249, -2.883, -2.658), (-5.234e-07, -5.234, -3.55), (-4.978, -1.618, -3.55), (-3.077, 4.235, -3.55), (3.077, 4.235, -3.55), (4.978, -1.618, -3.55), (0.8104, -6.834, -3.58), (-0.8104, -6.834, -3.58), (-6.249, -2.883, -3.58), (-6.75, -1.341, -3.58), (-4.672, 5.052, -3.58), (-3.361, 6.005, -3.58), (3.361, 6.005, -3.58), (4.672, 5.052, -3.58), (6.75, -1.341, -3.58), (6.249, -2.883, -3.58), (1.448e-07, 5.759, 4.273), (5.477, 1.78, 4.273), (3.385, -4.659, 4.273), (-3.385, -4.659, 4.273), (-5.477, 1.78, 4.273), (1.448e-07, 5.759, 5.134), (5.477, 1.78, 5.134), (3.385, -4.659, 5.134), (-3.385, -4.659, 5.134), (-5.477, 1.78, 5.134), (0.5236, -0.809, 3.148), (0.5236, -0.809, 3.667), (-0.5236, -0.809, 3.148), (-0.5236, -0.809, 3.667), (0.5236, -4.918, 3.484), (0.5236, -4.918, 4.003), (-0.5236, -4.918, 3.484), (-0.5236, -4.918, 4.003), (0.5236, -5.725, 3.619), (0.5236, -5.725, 4.137), (-0.5236, -5.725, 3.619), (-0.5236, -5.725, 4.137), (0.5236, -5.638, 9.092), (-0.5236, -5.638, 9.092), (0.5236, -6.453, 9.164), (-0.5236, -6.453, 9.164), (0.5236, -5.749, 10.52), (-0.5236, -5.749, 10.52), (0.5236, -6.269, 10.3), (-0.5236, -6.269, 10.3), (0.833, -5.154, 8.705), (-0.833, -5.154, 8.705), (0.833, -5.331, 10.98), (-0.833, -5.331, 10.98), (3.68, -4.813, 6.816), (-3.68, -4.813, 6.816), (4.293, -5.476, 15.34), (-4.293, -5.476, 15.34), (3.68, -4.073, 6.874), (-3.68, -4.073, 6.874), (4.293, -4.736, 15.4), (-4.293, -4.736, 15.4)], [], [(0, 1, 3, 2), (2, 3, 5, 4), (4, 5, 62, 61), (9, 7, 54, 55), (6, 7, 9, 8), (8, 9, 1, 0), (10, 6, 14, 16), (10, 2, 23, 25), (10, 8, 17, 19), (2, 10, 22, 21), (10, 4, 11, 13), (19, 31, 18), (6, 10, 13, 12), (4, 6, 12, 11), (13, 26, 41, 36), (8, 10, 16, 15), (6, 8, 15, 14), (16, 29, 15), (0, 10, 19, 18), (8, 0, 18, 17), (16, 28, 43, 37), (10, 0, 20, 22), (0, 2, 21, 20), (14, 28, 16), (4, 10, 25, 24), (2, 4, 24, 23), (17, 18, 31, 30), (14, 15, 29, 28), (23, 24, 35, 34), (11, 12, 27, 26), (20, 21, 33, 32), (17, 30, 19), (20, 32, 22), (26, 27, 42, 41), (22, 33, 21), (23, 34, 25), (25, 35, 24), (35, 25, 40, 50), (11, 26, 13), (12, 13, 27), (25, 34, 49, 40), (38, 45, 46), (43, 44, 37), (47, 48, 39), (49, 50, 40), (41, 42, 36), (28, 29, 44, 43), (29, 16, 37, 44), (27, 13, 36, 42), (30, 31, 46, 45), (19, 30, 45, 38), (32, 33, 48, 47), (31, 19, 38, 46), (34, 35, 50, 49), (22, 32, 47, 39), (33, 22, 39, 48), (52, 51, 56, 57), (5, 3, 52, 53), (1, 9, 55, 51), (3, 1, 51, 52), (7, 5, 53, 54), (57, 56, 60, 59, 58), (55, 54, 59, 60), (53, 52, 57, 58), (51, 55, 60, 56), (54, 53, 58, 59), (62, 64, 68, 66), (7, 6, 63, 64), (6, 4, 61, 63), (5, 7, 64, 62), (68, 67, 71, 72), (61, 62, 66, 65), (64, 63, 67, 68), (63, 61, 65, 67), (69, 70, 72, 71), (67, 65, 69, 71), (72, 70, 75, 76), (65, 66, 70, 69), (73, 74, 82, 81), (70, 66, 73, 75), (66, 68, 74, 73), (68, 72, 76, 74), (77, 78, 80, 79), (75, 73, 77, 79), (76, 75, 79, 80), (74, 76, 80, 78), (82, 84, 88, 86), (74, 78, 84, 82), (78, 77, 83, 84), (77, 73, 81, 83), (87, 85, 89, 91), (81, 82, 86, 85), (83, 81, 85, 87), (84, 83, 87, 88), (89, 90, 92, 91), (88, 87, 91, 92), (86, 88, 92, 90), (85, 86, 90, 89)])
me_cylinder.materials.append(mat_telkkari)
me_cylinder.use_remesh_preserve_volume = False
me_cylinder.use_remesh_preserve_attributes = False
me_cylinder.use_mirror_vertex_groups = False
me_cylinder.update()
me_cube_012 = bpy.data.meshes.new('Cube.012')
me_cube_012.from_pydata([(-0.8226, -1.789, -1.0), (-0.8226, -1.789, -0.1789), (-0.9427, 2.017, -1.0), (-0.9427, 2.017, 0.3224), (0.8226, -1.789, -1.0), (0.8226, -1.789, -0.1789), (0.9427, 2.017, -1.0), (0.9427, 2.017, 0.3224), (-1.409, 2.017, -1.0), (-1.229, -1.454, -1.0), (-1.229, -1.454, -0.4143), (-1.409, 2.017, -0.01213), (1.409, 2.017, -0.01213), (1.409, 2.017, -1.0), (1.229, -1.454, -1.0), (1.229, -1.454, -0.4143), (-1.0, 0.0, -1.0), (-1.0, 0.0, 0.3445), (1.0, 0.0, -1.0), (1.0, 0.0, 0.3445), (-1.494, 0.2816, -1.0), (-1.494, 0.2816, 0.00993), (1.494, 0.2816, -1.0), (1.494, 0.2816, 0.00993), (-0.9274, -1.009, -1.0), (0.9274, -1.009, 0.1621), (-1.386, -0.5862, -1.0), (1.386, -0.5862, -0.1724), (-0.9274, -1.009, 0.1621), (0.9274, -1.009, -1.0), (-1.386, -0.5862, -0.1724), (1.386, -0.5862, -1.0), (-1.0, 1.529, 0.4255), (1.0, 1.529, -1.0), (-1.494, 1.597, 0.09095), (1.494, 1.597, -1.0), (-1.0, 1.529, -1.0), (1.0, 1.529, 0.4255), (-1.494, 1.597, -1.0), (1.494, 1.597, 0.09095)], [], [(3, 2, 8, 11), (2, 3, 7, 6), (33, 6, 13, 35), (4, 5, 1, 0), (24, 29, 4, 0), (25, 28, 1, 5), (38, 34, 11, 8), (31, 27, 15, 14), (0, 1, 10, 9), (25, 5, 15, 27), (6, 7, 12, 13), (32, 3, 11, 34), (24, 0, 9, 26), (5, 4, 14, 15), (36, 16, 20, 38), (28, 17, 21, 30), (37, 19, 23, 39), (35, 39, 23, 22), (26, 30, 21, 20), (37, 32, 17, 19), (36, 33, 18, 16), (29, 18, 22, 31), (4, 29, 31, 14), (9, 10, 30, 26), (1, 28, 30, 10), (16, 24, 26, 20), (19, 25, 27, 23), (22, 23, 27, 31), (19, 17, 28, 25), (16, 18, 29, 24), (2, 6, 33, 36), (7, 3, 32, 37), (13, 12, 39, 35), (7, 37, 39, 12), (2, 36, 38, 8), (17, 32, 34, 21), (20, 21, 34, 38), (18, 33, 35, 22)])
me_cube_012.materials.append(mat_telkkari)
me_cube_012.use_remesh_preserve_volume = False
me_cube_012.use_remesh_preserve_attributes = False
me_cube_012.use_mirror_vertex_groups = False
me_cube_012.update()
me_cube_011 = bpy.data.meshes.new('Cube.011')
me_cube_011.from_pydata([(-1.0, -1.0, -0.7138), (-1.0, -1.0, 0.2798), (-1.0, 1.0, -0.7138), (-1.0, 1.0, 1.0), (1.0, -1.0, -0.7138), (1.0, -1.0, 0.2798), (1.0, 1.0, -0.7138), (1.0, 1.0, 1.0)], [], [(0, 1, 3, 2), (2, 3, 7, 6), (6, 7, 5, 4), (4, 5, 1, 0), (2, 6, 4, 0), (7, 3, 1, 5)])
me_cube_011.materials.append(mat_telkkari)
me_cube_011.use_remesh_preserve_volume = False
me_cube_011.use_remesh_preserve_attributes = False
me_cube_011.use_mirror_vertex_groups = False
me_cube_011.update()
me_cube_010 = bpy.data.meshes.new('Cube.010')
me_cube_010.from_pydata([(-0.1958, -0.04287, -0.03612), (-0.1958, -0.04287, -0.003068), (-0.3245, 0.2648, -0.03612), (-0.3245, 0.2648, 0.03612), (0.1958, -0.04287, -0.03612), (0.1958, -0.04287, -0.003068), (0.3245, 0.2648, -0.03612), (0.3245, 0.2648, 0.03612), (-0.05737, 0.1455, 0.027), (-0.09509, 0.2123, 0.03225), (0.05737, 0.1455, 0.027), (0.09509, 0.2123, 0.03225), (-0.05737, 0.1451, 0.5413), (-0.09509, 0.2119, 0.5465), (0.05737, 0.1451, 0.5413), (0.09509, 0.2119, 0.5465), (0.09509, 0.2121, 0.3715), (0.05737, 0.1453, 0.3663), (-0.05737, 0.1453, 0.3663), (-0.09509, 0.2121, 0.3715), (-0.05737, 0.116, 0.5413), (0.05737, 0.116, 0.5413), (0.05737, 0.1162, 0.3663), (-0.05737, 0.1162, 0.3663), (-0.6856, 0.1157, 0.804), (0.6856, 0.1157, 0.804), (0.6856, 0.1166, 0.1035), (-0.6856, 0.1166, 0.1035), (-0.6856, 0.06477, 0.804), (0.6856, 0.06477, 0.804), (0.6856, 0.06559, 0.1035), (-0.6856, 0.06559, 0.1035), (-0.6314, 0.0648, 0.7763), (0.6314, 0.0648, 0.7763), (0.6314, 0.06556, 0.1312), (-0.6314, 0.06556, 0.1312), (-0.6314, 0.08035, 0.7763), (0.6314, 0.08035, 0.7763), (0.6314, 0.08111, 0.1312), (-0.6314, 0.08111, 0.1312)], [], [(0, 1, 3, 2), (2, 3, 7, 6), (6, 7, 5, 4), (4, 5, 1, 0), (2, 6, 4, 0), (7, 3, 9, 11), (17, 16, 15, 14), (5, 7, 11, 10), (3, 1, 8, 9), (1, 5, 10, 8), (15, 13, 12, 14), (19, 18, 12, 13), (17, 14, 21, 22), (16, 19, 13, 15), (11, 9, 19, 16), (8, 10, 17, 18), (9, 8, 18, 19), (10, 11, 16, 17), (22, 21, 25, 26), (14, 12, 20, 21), (12, 18, 23, 20), (18, 17, 22, 23), (27, 26, 30, 31), (21, 20, 24, 25), (23, 22, 26, 27), (20, 23, 27, 24), (28, 31, 35, 32), (24, 27, 31, 28), (26, 25, 29, 30), (25, 24, 28, 29), (34, 33, 37, 38), (30, 29, 33, 34), (29, 28, 32, 33), (31, 30, 34, 35), (39, 38, 37, 36), (33, 32, 36, 37), (35, 34, 38, 39), (32, 35, 39, 36)])
me_cube_010.polygons.foreach_set('material_index', [0, 0, 0, 0, 0, 0, 0, 0, 0, 0, 0, 0, 0, 0, 0, 0, 0, 0, 0, 0, 0, 0, 0, 0, 0, 0, 0, 0, 0, 0, 0, 0, 0, 0, 1, 0, 0, 0])
me_cube_010.materials.append(mat_telkkari)
me_cube_010.materials.append(mat_ruutu)
me_cube_010.use_remesh_preserve_volume = False
me_cube_010.use_remesh_preserve_attributes = False
me_cube_010.use_mirror_vertex_groups = False
me_cube_010.update()
me_cube_008 = bpy.data.meshes.new('Cube.008')
me_cube_008.from_pydata([(-1.0, -0.4497, 0.1135), (-1.0, -0.4497, 0.1561), (-1.0, 0.4497, 0.1135), (-1.0, 0.4497, 0.1561), (1.0, -0.4497, 0.1135), (1.0, -0.4497, 0.1561), (1.0, 0.4497, 0.1135), (1.0, 0.4497, 0.1561), (-0.8625, 0.1476, 0.1135), (-0.8625, 0.2617, 0.1135), (-0.745, 0.1476, 0.1135), (-0.745, 0.2617, 0.1135), (0.745, 0.1476, 0.1135), (0.745, 0.2617, 0.1135), (0.8625, 0.1476, 0.1135), (0.8625, 0.2617, 0.1135), (-0.8625, 0.2617, -0.5488), (-0.8625, 0.1476, -0.5488), (-0.745, 0.2617, -0.5488), (-0.745, 0.1476, -0.5488), (0.745, 0.2617, -0.5488), (0.745, 0.1476, -0.5488), (0.8625, 0.2617, -0.5488), (0.8625, 0.1476, -0.5488), (-0.8625, 0.3969, -0.5871), (-0.8625, -0.3598, -0.5871), (-0.745, 0.3969, -0.5871), (-0.745, -0.3598, -0.5871), (0.745, 0.3969, -0.5871), (0.745, -0.3598, -0.5871), (0.8625, 0.3969, -0.5871), (0.8625, -0.3598, -0.5871), (-0.8625, 0.3969, -0.61), (-0.8625, -0.3598, -0.61), (-0.745, 0.3969, -0.61), (-0.745, -0.3598, -0.61), (0.745, 0.3969, -0.61), (0.745, -0.3598, -0.61), (0.8625, 0.3969, -0.61), (0.8625, -0.3598, -0.61)], [], [(0, 1, 3, 2), (2, 3, 7, 6), (6, 7, 5, 4), (4, 5, 1, 0), (7, 3, 1, 5), (12, 13, 20, 21), (15, 14, 23, 22), (0, 2, 9, 8), (4, 0, 8, 10), (10, 12, 4), (12, 14, 4), (4, 14, 6), (14, 15, 6), (13, 6, 15), (6, 13, 2), (13, 11, 2), (11, 9, 2), (10, 11, 13, 12), (21, 20, 28, 29), (22, 23, 31, 30), (11, 10, 19, 18), (8, 9, 16, 17), (14, 12, 21, 23), (13, 15, 22, 20), (10, 8, 17, 19), (9, 11, 18, 16), (27, 25, 33, 35), (28, 30, 38, 36), (18, 19, 27, 26), (17, 16, 24, 25), (23, 21, 29, 31), (20, 22, 30, 28), (19, 17, 25, 27), (16, 18, 26, 24), (32, 34, 35, 33), (36, 38, 39, 37), (24, 26, 34, 32), (30, 31, 39, 38), (29, 28, 36, 37), (26, 27, 35, 34), (25, 24, 32, 33), (31, 29, 37, 39)])
me_cube_008.materials.append(mat_sohva)
me_cube_008.use_remesh_preserve_volume = False
me_cube_008.use_remesh_preserve_attributes = False
me_cube_008.use_mirror_vertex_groups = False
me_cube_008.update()
me_cube_007 = bpy.data.meshes.new('Cube.007')
me_cube_007.from_pydata([(-8.122, -3.165, -0.2272), (-8.122, -3.165, 0.2272), (-8.122, 3.165, -0.2272), (-8.122, 3.165, 0.2272), (8.122, -3.165, -0.2272), (8.122, -3.165, 0.2272), (8.122, 3.165, -0.2272), (8.122, 3.165, 0.2272), (-2.587, -2.156, 0.2272), (-2.587, -1.231, 0.2272), (2.587, -2.156, 0.2272), (2.587, -1.231, 0.2272), (-2.587, -2.156, 7.78), (-2.587, -1.231, 9.107), (2.587, -2.156, 7.78), (2.587, -1.231, 9.107), (2.587, -1.231, 4.807), (2.587, -2.156, 4.122), (-2.587, -2.156, 4.122), (-2.587, -1.231, 4.807), (-13.65, -0.4686, 16.4), (13.65, -0.4686, 16.4), (13.65, -0.4686, 1.825), (-13.65, -0.4686, 1.825), (-13.65, -0.07315, 16.4), (13.65, -0.07315, 16.4), (13.65, -0.07315, 1.825), (-13.65, -0.07315, 1.825), (-13.08, -0.07315, 16.09), (13.08, -0.07315, 16.09), (13.08, -0.07315, 2.132), (-13.08, -0.07315, 2.132), (-13.08, -0.3823, 16.09), (13.08, -0.3823, 16.09), (13.08, -0.3823, 2.132), (-13.08, -0.3823, 2.132)], [], [(0, 1, 3, 2), (2, 3, 7, 6), (6, 7, 5, 4), (4, 5, 1, 0), (2, 6, 4, 0), (7, 3, 9, 11), (17, 16, 15, 14), (5, 7, 11, 10), (3, 1, 8, 9), (1, 5, 10, 8), (15, 13, 12, 14), (19, 18, 12, 13), (18, 17, 14, 12), (19, 13, 20, 23), (11, 9, 19, 16), (8, 10, 17, 18), (9, 8, 18, 19), (10, 11, 16, 17), (23, 20, 24, 27), (13, 15, 21, 20), (16, 19, 23, 22), (15, 16, 22, 21), (26, 27, 31, 30), (20, 21, 25, 24), (22, 23, 27, 26), (21, 22, 26, 25), (29, 30, 34, 33), (25, 26, 30, 29), (27, 24, 28, 31), (24, 25, 29, 28), (34, 35, 32, 33), (31, 28, 32, 35), (28, 29, 33, 32), (30, 31, 35, 34)])
me_cube_007.polygons.foreach_set('material_index', [0, 0, 0, 0, 0, 0, 0, 0, 0, 0, 0, 0, 0, 0, 0, 0, 0, 0, 0, 0, 0, 0, 0, 0, 0, 0, 0, 0, 0, 0, 1, 0, 0, 0])
me_cube_007.materials.append(mat_telkkari)
me_cube_007.materials.append(mat_ruutu)
me_cube_007.use_remesh_preserve_volume = False
me_cube_007.use_remesh_preserve_attributes = False
me_cube_007.use_mirror_vertex_groups = False
me_cube_007.update()
me_cube_004 = bpy.data.meshes.new('Cube.004')
me_cube_004.from_pydata([(-1.0, -0.2963, -1.403), (-1.0, -0.2963, 1.446), (-1.0, 5.973, -1.403), (-1.0, 5.973, 1.446), (1.0, -0.2963, -1.403), (1.0, -0.2963, 1.446), (1.0, 5.973, -1.403), (1.0, 5.973, 1.446), (-1.0, 5.299, -0.1347), (-1.0, 5.299, 0.1771), (-1.0, 5.554, -0.1347), (-1.0, 5.554, 0.1771), (-1.972, 5.299, -0.1347), (-1.972, 5.299, 0.1771), (-1.972, 5.554, -0.1347), (-1.972, 5.554, 0.1771), (-1.972, 5.223, -0.2276), (-1.972, 5.223, 0.27), (-1.972, 5.63, -0.2276), (-1.972, 5.63, 0.27), (-3.371, 5.223, -0.2276), (-3.371, 5.223, 0.27), (-3.371, 5.63, -0.2276), (-3.371, 5.63, 0.27)], [], [(1, 3, 11, 9), (2, 3, 7, 6), (6, 7, 5, 4), (4, 5, 1, 0), (2, 6, 4, 0), (7, 3, 1, 5), (11, 10, 14, 15), (2, 0, 8, 10), (3, 2, 10, 11), (0, 1, 9, 8), (13, 15, 19, 17), (8, 9, 13, 12), (9, 11, 15, 13), (10, 8, 12, 14), (18, 16, 20, 22), (14, 12, 16, 18), (15, 14, 18, 19), (12, 13, 17, 16), (20, 21, 23, 22), (19, 18, 22, 23), (16, 17, 21, 20), (17, 19, 23, 21)])
me_cube_004.use_remesh_preserve_volume = False
me_cube_004.use_remesh_preserve_attributes = False
me_cube_004.use_mirror_vertex_groups = False
me_cube_004.update()
me_cube_003 = bpy.data.meshes.new('Cube.003')
me_cube_003.from_pydata([(-0.4524, -1.0, -0.04714), (-0.4524, -1.0, 0.003437), (-0.4524, 1.0, -0.04714), (-0.4524, 1.0, 0.003437), (0.4524, -1.0, -0.04714), (0.4524, -1.0, 0.003437), (0.4524, 1.0, -0.04714), (0.4524, 1.0, 0.003437), (-0.3971, -0.9137, -0.04714), (-0.3971, 0.9137, -0.04714), (0.3971, -0.9137, -0.04714), (0.3971, 0.9137, -0.04714), (-0.3971, -0.9137, -0.4945), (-0.3971, 0.9137, -0.4945), (0.3971, -0.9137, -0.4945), (0.3971, 0.9137, -0.4945), (-0.3971, -0.8743, -0.07127), (-0.3971, 0.8743, -0.07127), (-0.3971, -0.8743, -0.4704), (-0.3971, 0.8743, -0.4704), (0.2459, -0.8743, -0.07127), (0.2459, 0.8743, -0.07127), (0.2459, -0.8743, -0.4704), (0.2459, 0.8743, -0.4704), (-0.3664, -0.877, -0.5598), (-0.3664, -0.877, -0.4838), (-0.3664, -0.8009, -0.5598), (-0.3664, -0.8009, -0.4838), (-0.2904, -0.877, -0.5598), (-0.2904, -0.877, -0.4838), (-0.2904, -0.8009, -0.5598), (-0.2904, -0.8009, -0.4838), (0.3345, -0.877, -0.5598), (0.3345, -0.877, -0.4838), (0.3345, -0.8009, -0.5598), (0.3345, -0.8009, -0.4838), (0.4105, -0.877, -0.5598), (0.4105, -0.877, -0.4838), (0.4105, -0.8009, -0.5598), (0.4105, -0.8009, -0.4838), (-0.3664, 0.7974, -0.5598), (-0.3664, 0.7974, -0.4838), (-0.3664, 0.8734, -0.5598), (-0.3664, 0.8734, -0.4838), (-0.2904, 0.7974, -0.5598), (-0.2904, 0.7974, -0.4838), (-0.2904, 0.8734, -0.5598), (-0.2904, 0.8734, -0.4838), (0.3345, 0.7974, -0.5598), (0.3345, 0.7974, -0.4838), (0.3345, 0.8734, -0.5598), (0.3345, 0.8734, -0.4838), (0.4105, 0.7974, -0.5598), (0.4105, 0.7974, -0.4838), (0.4105, 0.8734, -0.5598), (0.4105, 0.8734, -0.4838)], [], [(0, 1, 3, 2), (2, 3, 7, 6), (6, 7, 5, 4), (4, 5, 1, 0), (4, 0, 8, 10), (7, 3, 1, 5), (11, 10, 14, 15), (2, 6, 11, 9), (0, 2, 9, 8), (6, 4, 10, 11), (13, 15, 14, 12), (8, 9, 17, 16), (10, 8, 12, 14), (9, 11, 15, 13), (17, 19, 23, 21), (9, 13, 19, 17), (13, 12, 18, 19), (12, 8, 16, 18), (20, 21, 23, 22), (16, 17, 21, 20), (18, 16, 20, 22), (19, 18, 22, 23), (24, 25, 27, 26), (26, 27, 31, 30), (30, 31, 29, 28), (28, 29, 25, 24), (26, 30, 28, 24), (31, 27, 25, 29), (32, 33, 35, 34), (34, 35, 39, 38), (38, 39, 37, 36), (36, 37, 33, 32), (34, 38, 36, 32), (39, 35, 33, 37), (40, 41, 43, 42), (42, 43, 47, 46), (46, 47, 45, 44), (44, 45, 41, 40), (42, 46, 44, 40), (47, 43, 41, 45), (48, 49, 51, 50), (50, 51, 55, 54), (54, 55, 53, 52), (52, 53, 49, 48), (50, 54, 52, 48), (55, 51, 49, 53)])
me_cube_003.use_remesh_preserve_volume = False
me_cube_003.use_remesh_preserve_attributes = False
me_cube_003.use_mirror_vertex_groups = False
me_cube_003.update()
me_cube_002 = bpy.data.meshes.new('Cube.002')
me_cube_002.from_pydata([(-0.5565, -1.0, 2.731), (-0.5565, -1.0, 3.206), (-0.5565, 1.0, 2.731), (-0.5565, 1.0, 3.206), (0.5565, -1.0, 2.731), (0.5565, -1.0, 3.206), (0.5565, 1.0, 2.731), (0.5565, 1.0, 3.206), (-0.5269, -0.968, 2.731), (-0.5269, 0.9584, 2.731), (0.5269, -0.968, 2.731), (0.5269, 0.9584, 2.731), (0.5269, 0.9584, -0.6983), (0.4098, -0.968, -0.6983), (0.4098, 0.9584, -0.6983), (-0.4098, -0.968, -0.6983), (-0.5269, -0.968, -0.6983), (-0.4098, 0.9584, -0.6983), (-0.5269, 0.8184, -0.6983), (0.5269, -0.8529, -0.6983), (0.4098, 0.9584, 2.731), (-0.4098, 0.9584, 2.731), (-0.4098, -0.968, 2.731), (0.4098, -0.968, 2.731), (0.5269, -0.968, -0.6983), (-0.5269, -0.8529, -0.6983), (-0.4098, 0.8184, -0.6983), (0.4098, 0.8184, -0.6983), (-0.5269, 0.9584, -0.6983), (0.5269, 0.8184, -0.6983), (-0.4098, -0.8529, -0.6983), (0.4098, -0.8529, -0.6983), (-0.5269, 0.8184, 2.731), (-0.5269, -0.8529, 2.731), (0.5269, -0.8529, 2.731), (0.5269, 0.8184, 2.731), (-0.4098, 0.8184, 2.731), (-0.4098, -0.8529, 2.731), (0.4098, 0.8184, 2.731), (0.4098, -0.8529, 2.731), (0.4098, -0.968, -0.955), (0.5269, -0.968, -0.955), (0.5269, -0.8529, -0.955), (0.4098, -0.8529, -0.955), (0.4098, 0.9584, -0.955), (0.4098, 0.8184, -0.955), (-0.4098, -0.8529, -0.955), (-0.5269, -0.8529, -0.955), (0.5269, 0.8184, -0.955), (-0.5269, -0.968, -0.955), (-0.4098, -0.968, -0.955), (-0.4098, 0.8184, -0.955), (-0.5269, 0.8184, -0.955), (0.5269, 0.9584, -0.955), (-0.5269, 0.9584, -0.955), (-0.4098, 0.9584, -0.955), (0.4098, -0.968, -4.798), (0.5269, -0.968, -4.798), (0.5269, -0.8529, -4.798), (0.4098, -0.8529, -4.798), (0.4098, 0.9584, -4.798), (0.4098, 0.8184, -4.798), (-0.4098, -0.8529, -4.798), (-0.5269, -0.8529, -4.798), (0.5269, 0.8184, -4.798), (-0.5269, -0.968, -4.798), (-0.4098, -0.968, -4.798), (-0.4098, 0.8184, -4.798), (-0.5269, 0.8184, -4.798), (0.5269, 0.9584, -4.798), (-0.5269, 0.9584, -4.798), (-0.4098, 0.9584, -4.798)], [], [(10, 23, 13, 24), (11, 35, 29, 12), (24, 13, 40, 41), (4, 10, 34), (34, 10, 24, 19), (20, 11, 12, 14), (0, 8, 22), (6, 11, 20), (2, 9, 32), (2, 21, 9), (2, 6, 20, 21), (4, 23, 10), (4, 0, 22, 23), (39, 34, 19, 31), (37, 39, 23, 22), (1, 5, 7, 3), (16, 25, 47, 49), (4, 5, 1, 0), (23, 39, 31, 13), (2, 3, 7, 6), (21, 20, 38, 36), (36, 38, 39, 37), (32, 9, 28, 18), (32, 36, 37, 33), (0, 33, 8), (0, 2, 32, 33), (9, 21, 17, 28), (38, 35, 34, 39), (6, 35, 11), (6, 4, 34, 35), (37, 22, 15, 30), (6, 7, 5, 4), (0, 1, 3, 2), (22, 8, 16, 15), (36, 32, 18, 26), (33, 37, 30, 25), (21, 36, 26, 17), (38, 20, 14, 27), (8, 33, 25, 16), (35, 38, 27, 29), (51, 52, 68, 67), (49, 47, 63, 65), (41, 40, 56, 57), (46, 50, 66, 62), (19, 24, 41, 42), (18, 28, 54, 52), (15, 16, 49, 50), (12, 29, 48, 53), (47, 52, 51, 46), (25, 30, 26, 18), (28, 17, 55, 54), (14, 12, 53, 44), (60, 69, 64, 61), (63, 62, 66, 65), (70, 71, 67, 68), (59, 58, 57, 56), (43, 42, 58, 59), (44, 53, 69, 60), (45, 44, 60, 61), (42, 41, 57, 58), (40, 43, 59, 56), (52, 54, 70, 68), (47, 46, 62, 63), (55, 51, 67, 71), (48, 45, 61, 64), (53, 48, 64, 69), (50, 49, 65, 66), (54, 55, 71, 70), (52, 47, 25, 18), (45, 51, 55, 44), (27, 14, 17, 26), (14, 44, 55, 17), (43, 45, 48, 42), (31, 19, 29, 27), (29, 19, 42, 48), (40, 50, 46, 43), (13, 31, 30, 15), (13, 15, 50, 40), (51, 45, 43, 46), (26, 30, 31, 27)])
me_cube_002.use_remesh_preserve_volume = False
me_cube_002.use_remesh_preserve_attributes = False
me_cube_002.use_mirror_vertex_groups = False
me_cube_002.update()
me_cube_001 = bpy.data.meshes.new('Cube.001')
me_cube_001.from_pydata([(-0.8684, -3.251, -0.6887), (1.379, -3.251, -0.6887), (-0.8684, 3.247, -0.6887), (1.379, 3.247, -0.6887), (-0.8684, 2.773, -0.6887), (-0.8684, -2.778, -0.6887), (-0.8684, -2.778, 0.7986), (-0.8684, 2.773, 0.7986), (1.379, -2.778, -0.6887), (1.379, 2.773, -0.6887), (1.379, 2.773, 0.7986), (1.379, -2.778, 0.7986), (-0.8684, 2.773, 1.696), (-0.8684, 3.247, 1.696), (1.379, 3.247, 1.529), (1.379, -2.778, 1.529), (1.379, -3.251, 1.529), (-0.8684, -3.251, 1.696), (-0.8684, -2.778, 1.696), (1.379, 2.773, 1.529), (-1.358, -2.778, -0.6887), (-1.358, -3.251, -0.6887), (-1.358, 3.247, -0.6887), (-1.358, 2.773, -0.6887), (-1.358, 2.773, 1.696), (-1.358, 3.247, 1.696), (-1.358, -3.251, 1.696), (-1.358, -2.778, 1.696), (1.379, 2.773, 0.2857), (1.379, -2.778, 0.2857), (1.713, 2.773, 0.7986), (1.713, -2.778, 0.7986), (1.713, 2.773, 0.2857), (1.713, -2.778, 0.2857), (-0.8684, 2.773, 2.292), (-0.8684, -2.778, 2.292), (-1.358, 2.773, 2.292), (-1.358, -2.778, 2.292), (-0.7918, -2.508, -0.658), (-0.7918, -2.508, -0.9994), (-0.7918, -2.85, -0.658), (-0.7918, -2.85, -0.9994), (-1.133, -2.508, -0.658), (-1.133, -2.508, -0.9994), (-1.133, -2.85, -0.658), (-1.133, -2.85, -0.9994), (-0.7918, 2.855, -0.658), (-0.7918, 2.855, -0.9994), (-0.7918, 2.513, -0.658), (-0.7918, 2.513, -0.9994), (-1.133, 2.855, -0.658), (-1.133, 2.855, -0.9994), (-1.133, 2.513, -0.658), (-1.133, 2.513, -0.9994), (1.171, -2.508, -0.658), (1.171, -2.508, -0.9994), (1.171, -2.85, -0.658), (1.171, -2.85, -0.9994), (0.8295, -2.508, -0.658), (0.8295, -2.508, -0.9994), (0.8295, -2.85, -0.658), (0.8295, -2.85, -0.9994), (1.171, 2.855, -0.658), (1.171, 2.855, -0.9994), (1.171, 2.513, -0.658), (1.171, 2.513, -0.9994), (0.8295, 2.855, -0.658), (0.8295, 2.855, -0.9994), (0.8295, 2.513, -0.658), (0.8295, 2.513, -0.9994)], [], [(29, 11, 1), (3, 28, 9), (5, 8, 1, 0), (2, 22, 25, 13, 14, 3), (10, 3, 14, 19), (10, 7, 6, 11), (2, 3, 9, 4), (4, 9, 8, 5), (3, 10, 28), (28, 10, 30, 32), (5, 0, 21, 20), (15, 18, 17, 16), (14, 13, 12, 19), (4, 5, 20, 23), (11, 6, 18, 15), (1, 11, 15, 16), (7, 12, 18, 6), (21, 0, 1, 16, 17, 26), (7, 10, 19, 12), (21, 26, 27, 24, 25, 22, 23, 20), (12, 13, 25, 24), (32, 30, 31, 33), (17, 18, 27, 26), (9, 28, 29, 8), (2, 4, 23, 22), (18, 12, 34, 35), (8, 29, 1), (29, 28, 32, 33), (10, 11, 31, 30), (11, 29, 33, 31), (35, 34, 36, 37), (24, 27, 37, 36), (12, 24, 36, 34), (27, 18, 35, 37), (38, 40, 41, 39), (40, 44, 45, 41), (44, 42, 43, 45), (42, 38, 39, 43), (40, 38, 42, 44), (45, 43, 39, 41), (46, 48, 49, 47), (48, 52, 53, 49), (52, 50, 51, 53), (50, 46, 47, 51), (48, 46, 50, 52), (53, 51, 47, 49), (54, 56, 57, 55), (56, 60, 61, 57), (60, 58, 59, 61), (58, 54, 55, 59), (56, 54, 58, 60), (61, 59, 55, 57), (62, 64, 65, 63), (64, 68, 69, 65), (68, 66, 67, 69), (66, 62, 63, 67), (64, 62, 66, 68), (69, 67, 63, 65)])
me_cube_001.polygons.foreach_set('material_index', [0, 0, 0, 0, 0, 0, 0, 0, 0, 0, 0, 0, 0, 0, 0, 0, 0, 0, 0, 0, 0, 0, 0, 0, 0, 0, 0, 0, 0, 0, 0, 0, 0, 0, 1, 1, 1, 1, 1, 1, 1, 1, 1, 1, 1, 1, 1, 1, 1, 1, 1, 1, 1, 1, 1, 1, 1, 1])
me_cube_001.materials.append(mat_sohva)
me_cube_001.materials.append(mat_sohvan_jalka)
me_cube_001.use_remesh_preserve_volume = False
me_cube_001.use_remesh_preserve_attributes = False
me_cube_001.use_mirror_vertex_groups = False
me_cube_001.update()
me_cube = bpy.data.meshes.new('Cube')
me_cube.from_pydata([(2.0, 4.0, 0.0), (2.0, -1.998, 0.0), (-2.0, -1.998, 0.0), (-2.0, 4.0, 0.0), (2.0, 4.0, 2.5), (2.0, -1.998, 2.5), (-2.0, -1.998, 2.5), (-2.0, 4.0, 2.5), (2.0, 3.309, 0.0), (2.0, 2.145, 0.0), (2.0, 3.309, 2.0), (2.0, 2.145, 2.0), (1.98, 3.309, 0.0), (1.98, 2.145, 0.0), (1.98, 3.309, 2.0), (1.98, 2.145, 2.0), (1.98, 3.262, 0.0), (1.98, 2.192, 0.0), (1.98, 3.262, 1.954), (1.98, 2.192, 1.954), (2.027, 3.262, 0.0), (2.027, 2.192, 0.0), (2.027, 3.262, 1.954), (2.027, 2.192, 1.954), (1.932, 3.165, 0.9866), (1.932, 3.165, 1.013), (1.932, 3.192, 0.9866), (1.932, 3.192, 1.013), (2.035, 3.165, 0.9866), (2.035, 3.165, 1.013), (2.035, 3.192, 0.9866), (2.035, 3.192, 1.013), (1.96, 3.192, 0.9866), (1.96, 3.192, 1.013), (1.96, 3.165, 0.9866), (1.96, 3.165, 1.013), (1.932, 2.99, 0.9866), (1.932, 2.99, 1.013), (1.96, 2.99, 1.013), (1.96, 2.99, 0.9866), (-1.659, 3.548, 0.5981), (-1.659, 3.548, 0.5659), (-1.659, 1.548, 0.5981), (-1.659, 1.548, 0.5659), (-2.014, 3.548, 0.5981), (-2.014, 3.548, 0.5659), (-2.014, 1.548, 0.5981), (-2.014, 1.548, 0.5659), (-2.01, 1.67, 0.6716), (-2.01, 3.43, 0.6716), (-2.01, 1.67, 1.828), (-2.01, 3.43, 1.828), (-1.98, 3.43, 1.828), (-1.98, 1.67, 1.828), (-1.98, 3.43, 0.6716), (-1.98, 1.67, 0.6716), (-1.98, 1.577, 0.6105), (-1.98, 3.523, 0.6105), (-1.98, 1.577, 1.889), (-1.98, 3.523, 1.889), (-2.0, 3.523, 1.889), (-2.0, 1.577, 1.889), (-2.0, 3.523, 0.6105), (-2.0, 1.577, 0.6105), (-1.942, 1.602, 0.03374), (-1.942, 1.602, 0.5293), (-1.942, 3.475, 0.03374), (-1.942, 3.475, 0.5293), (-1.8, 1.602, 0.03374), (-1.8, 1.602, 0.5293), (-1.8, 3.475, 0.03374), (-1.8, 3.475, 0.5293)], [], [(3, 8, 0), (4, 5, 6, 7), (5, 4, 10, 11), (1, 2, 6, 5), (3, 7, 60, 62), (4, 7, 3, 0), (9, 11, 15, 13), (1, 5, 11, 9), (4, 0, 8, 10), (8, 3, 2, 9), (1, 9, 2), (13, 15, 19, 17), (8, 9, 13, 12), (11, 10, 14, 15), (10, 8, 12, 14), (16, 17, 21, 20), (12, 13, 17, 16), (15, 14, 18, 19), (14, 12, 16, 18), (20, 21, 23, 22), (19, 18, 22, 23), (18, 16, 20, 22), (17, 19, 23, 21), (24, 25, 27, 26), (32, 33, 31, 30), (35, 25, 37, 38), (32, 30, 28, 34), (33, 27, 25, 35), (31, 33, 35, 29), (26, 32, 34, 24), (28, 29, 35, 34), (26, 27, 33, 32), (39, 38, 37, 36), (34, 35, 38, 39), (24, 34, 39, 36), (25, 24, 36, 37), (43, 42, 46, 47), (45, 44, 40, 41), (40, 44, 46, 42), (41, 40, 42, 43), (45, 41, 43, 47), (53, 55, 48, 50), (54, 52, 51, 49), (47, 46, 44, 45), (55, 54, 49, 48), (58, 56, 55, 53), (6, 2, 63, 61), (60, 61, 58, 59), (61, 63, 56, 58), (52, 53, 50, 51), (7, 6, 61, 60), (48, 49, 51, 50), (57, 59, 52, 54), (62, 60, 59, 57), (63, 62, 57, 56), (2, 3, 62, 63), (56, 57, 54, 55), (59, 58, 53, 52), (64, 65, 67, 66), (66, 67, 71, 70), (70, 71, 69, 68), (68, 69, 65, 64), (66, 70, 68, 64), (71, 67, 65, 69)])
me_cube.polygons.foreach_set('material_index', [1, 0, 0, 0, 0, 0, 1, 0, 0, 1, 1, 1, 1, 1, 1, 1, 1, 1, 1, 3, 1, 1, 1, 2, 2, 2, 2, 2, 2, 2, 2, 2, 2, 2, 2, 2, 1, 1, 1, 1, 1, 1, 1, 1, 1, 1, 0, 1, 1, 1, 0, 4, 1, 1, 1, 0, 1, 1, 0, 0, 0, 0, 0, 0])
me_cube.materials.append(mat_sein_t)
me_cube.materials.append(mat_lattia)
me_cube.materials.append(mat_kahva)
me_cube.materials.append(mat_ovi)
me_cube.materials.append(mat_ikkuna)
me_cube.use_remesh_preserve_volume = False
me_cube.use_remesh_preserve_attributes = False
me_cube.use_mirror_vertex_groups = False
me_cube.update()

# ---- curves / text
txt_text = bpy.data.curves.new('Text', 'FONT')
txt_text.dimensions = '2D'
txt_text.body = 'Get here!'
txt_text.materials.append(mat_red)
txt_text.use_path_clamp = True
txt_text.bevel_resolution = 0
txt_text.extrude = 0.079

# ---- objects
ob_cylinder = bpy.data.objects.new('Cylinder', me_cylinder_002)
ob_text = bpy.data.objects.new('Text', txt_text)
ob_oikeaovi_001 = bpy.data.objects.new('oikeaOvi.001', me_cube_021)
ob_wifi = bpy.data.objects.new('Wifi', me_cube_019)
ob_hh = bpy.data.objects.new('HH', me_cube_017)
ob_imuri = bpy.data.objects.new('Imuri', me_cube_016)
ob_kaukos = bpy.data.objects.new('Kaukos', me_cube_015)
ob_fan = bpy.data.objects.new('Fan', me_cylinder_001)
ob_tuoli = bpy.data.objects.new('Tuoli', me_cylinder)
ob_hiiri = bpy.data.objects.new('Hiiri', me_cube_012)
ob_keyboard = bpy.data.objects.new('Keyboard', me_cube_011)
ob_nautto = bpy.data.objects.new('Nautto', me_cube_010)
ob_tkpoyta = bpy.data.objects.new('TKPoyta', me_cube_008)
ob_telkku = bpy.data.objects.new('Telkku', me_cube_007)
ob_oikeaovi = bpy.data.objects.new('oikeaOvi', me_cube_004)
ob_telkkaripouta = bpy.data.objects.new('TelkkariPouta', me_cube_003)
ob_poyta = bpy.data.objects.new('Poyta', me_cube_002)
ob_sohva = bpy.data.objects.new('Sohva', me_cube_001)
ob_huone = bpy.data.objects.new('Huone', me_cube)

# ---- transforms, parenting, visibility, modifiers, constraints
ob_cylinder.location = (0.6251, 3.789, 1.055)
ob_cylinder.lineart.crease_threshold = 0.0
ob_text.location = (0.4297, 3.79, 1.096)
ob_text.rotation_euler = (1.571, -0.0, 0.0)
ob_text.scale = (0.1079, 0.1079, 0.1079)
ob_text.lineart.crease_threshold = 0.0
ob_oikeaovi_001.location = (1.223, 0.4907, 0.2489)
ob_oikeaovi_001.scale = (0.01806, 0.1158, 0.1158)
ob_oikeaovi_001.lineart.crease_threshold = 0.0
ob_wifi.location = (0.6659, 3.691, 0.7712)
ob_wifi.rotation_euler = (0.0, -0.0, -1.765)
ob_wifi.scale = (0.07956, 0.07956, 0.07956)
ob_wifi.lineart.crease_threshold = 0.0
ob_hh.location = (-0.2411, 2.742, 2.054)
ob_hh.rotation_euler = (-0.332, -0.3079, -3.992)
ob_hh.scale = (0.1836, 0.1836, 0.1836)
ob_hh.lineart.crease_threshold = 0.0
_m = ob_hh.modifiers.new('Mirror', 'MIRROR')
_m.use_clip = True
_m.merge_threshold = 0.0
ob_imuri.location = (-1.297, 1.465, 0.03545)
ob_imuri.rotation_euler = (0.0, 0.0, 0.9095)
ob_imuri.scale = (0.1922, 0.1922, 0.2455)
ob_imuri.lineart.crease_threshold = 0.0
ob_kaukos.location = (-0.2931, 0.6439, 0.008474)
ob_kaukos.rotation_euler = (-3.137, -0.009369, 0.3939)
ob_kaukos.scale = (0.1442, 0.1442, 0.1442)
ob_kaukos.lineart.crease_threshold = 0.0
ob_fan.location = (-0.121, 0.9362, 2.275)
ob_fan.rotation_euler = (0.0, -0.0, 5.655)
ob_fan.scale = (0.1159, 0.1159, 0.1159)
ob_fan.lineart.crease_threshold = 0.0
ob_tuoli.location = (-0.5525, 2.625, 0.2223)
ob_tuoli.rotation_euler = (0.0, -0.0, -1.001)
ob_tuoli.scale = (0.05911, 0.05911, 0.05911)
ob_tuoli.lineart.crease_threshold = 0.0
ob_hiiri.location = (0.3603, 3.268, 0.7882)
ob_hiiri.rotation_euler = (0.0, -0.0, -0.2948)
ob_hiiri.scale = (0.02898, 0.02898, 0.02898)
ob_hiiri.lineart.crease_threshold = 0.0
ob_keyboard.location = (-0.2001, 3.308, 0.7747)
ob_keyboard.rotation_euler = (0.0, -0.0, 0.1137)
ob_keyboard.scale = (0.3247, 0.1123, 0.02303)
ob_keyboard.lineart.crease_threshold = 0.0
ob_nautto.location = (-0.1393, 3.578, 0.774)
ob_nautto.scale = (0.7088, 0.7088, 0.7088)
ob_nautto.lineart.crease_threshold = 0.0
ob_tkpoyta.location = (-0.1285, 3.428, 0.6035)
ob_tkpoyta.lineart.crease_threshold = 0.0
ob_telkku.location = (1.522, -0.2285, 0.4863)
ob_telkku.rotation_euler = (0.0, -0.0, 1.571)
ob_telkku.scale = (0.06004, 0.06004, 0.06004)
ob_telkku.lineart.crease_threshold = 0.0
ob_oikeaovi.location = (1.223, -0.9032, 0.2489)
ob_oikeaovi.scale = (0.01806, 0.1158, 0.1158)
ob_oikeaovi.lineart.crease_threshold = 0.0
ob_telkkaripouta.location = (1.55, -0.2088, 0.4684)
ob_telkkaripouta.scale = (0.8396, 0.8396, 0.8396)
ob_telkkaripouta.lineart.crease_threshold = 0.0
ob_poyta.location = (-0.1919, -0.1655, 0.3615)
ob_poyta.scale = (0.6987, 0.6987, 0.07626)
ob_poyta.lineart.crease_threshold = 0.0
ob_sohva.location = (-1.55, -0.1804, 0.2774)
ob_sohva.scale = (0.2837, 0.2837, 0.2837)
ob_sohva.lineart.crease_threshold = 0.0
ob_huone.location = (0.0, -0.002374, 0.0)
ob_huone.lock_rotations_4d = False
ob_huone.empty_display_type = 'ARROWS'
ob_huone.lineart.crease_threshold = 0.0

# ---- collection membership
col_collection_1.objects.link(ob_cylinder)
col_collection_1.objects.link(ob_text)
col_collection_1.objects.link(ob_oikeaovi_001)
col_collection_1.objects.link(ob_wifi)
col_collection_1.objects.link(ob_hh)
col_collection_1.objects.link(ob_imuri)
col_collection_1.objects.link(ob_kaukos)
col_collection_1.objects.link(ob_fan)
col_collection_1.objects.link(ob_tuoli)
col_collection_1.objects.link(ob_hiiri)
col_collection_1.objects.link(ob_keyboard)
col_collection_1.objects.link(ob_nautto)
col_collection_1.objects.link(ob_tkpoyta)
col_collection_1.objects.link(ob_telkku)
col_collection_1.objects.link(ob_oikeaovi)
col_collection_1.objects.link(ob_telkkaripouta)
col_collection_1.objects.link(ob_poyta)
col_collection_1.objects.link(ob_sohva)
col_collection_1.objects.link(ob_huone)

# ---- scene / render settings (as saved in the file)
scene.frame_start = 1; scene.frame_end = 250; scene.frame_set(113)
scene.render.engine = 'BLENDER_EEVEE_NEXT'
scene.render.resolution_percentage = 50
scene.render.dither_intensity = 0.0
scene.cycles.use_denoising = False
scene.cycles.samples = 128
scene.cycles.sampling_pattern = 'TABULATED_SOBOL'
scene.cycles.use_adaptive_sampling = False
scene.cycles.use_light_tree = False
scene.cycles.blur_glossy = 0.0
scene.cycles.sample_clamp_indirect = 0.0
scene.view_settings.view_transform = 'Standard'
bpy.context.view_layer.update()

# ---- added for rendering (the .blend has no active camera and no usable light): camera, sun
cam_auto = bpy.data.cameras.new('AutoCamera')
cam_auto.lens = 50.0
cam_auto.sensor_width = 36.0
cam_auto.clip_end = 1000.0
ob_auto_camera = bpy.data.objects.new('AutoCamera', cam_auto)
scene.collection.objects.link(ob_auto_camera)
ob_auto_camera.location = (7.10431, -7.51375, 6.93535)
ob_auto_camera.rotation_euler = (1.09748, -7.21219e-08, 0.694738)
scene.camera = ob_auto_camera
light_auto_sun = bpy.data.lights.new('AutoSun', 'SUN')
light_auto_sun.energy = 3.0
light_auto_sun.angle = 0.0523599
ob_auto_sun = bpy.data.objects.new('AutoSun', light_auto_sun)
scene.collection.objects.link(ob_auto_sun)
ob_auto_sun.rotation_euler = (0.872665, 0.174533, 0.523599)
bpy.context.view_layer.update()
